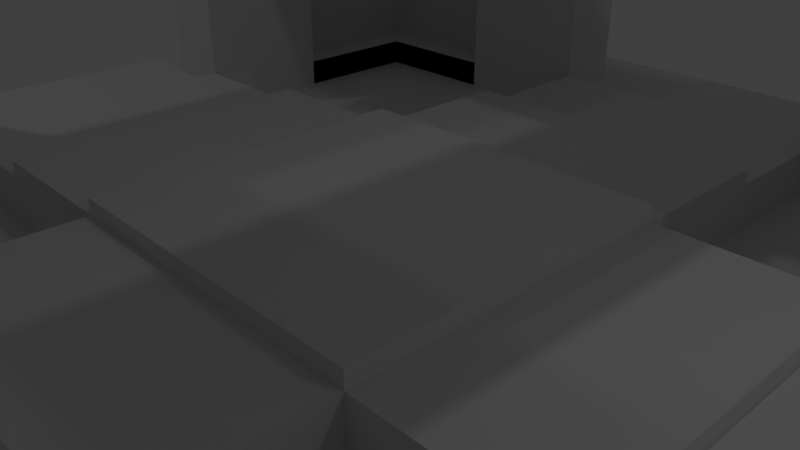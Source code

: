 # Source: taera_tile2.blend  (saved by Blender 2.77.0; exported with 4.5.12 LTS)
import bpy
from mathutils import Matrix  # noqa: F401  (used for matrix-valued properties, if any)

bpy.ops.wm.read_factory_settings(use_empty=True)
scene = bpy.context.scene
scene.name = 'Scene'

# ---- collections
col_collection_1 = bpy.data.collections.new('Collection 1'); scene.collection.children.link(col_collection_1)

# ---- materials (node trees are filled in below, after node groups)
mat_material_001 = bpy.data.materials.new('Material.001')
mat_material_001.alpha_threshold = 0.0
mat_material_001.use_transparent_shadow = False
mat_material_001.preview_render_type = 'CUBE'
mat_material_001.roughness = 0.5
mat_material_002 = bpy.data.materials.new('Material.002')
mat_material_002.alpha_threshold = 0.0
mat_material_002.use_transparent_shadow = False
mat_material_002.roughness = 0.5

# ---- material node trees

# ---- world
world_world = bpy.data.worlds.new('World'); scene.world = world_world
world_world.color = (0.05088, 0.05088, 0.05088)
world_world.use_sun_shadow = False
world_world.sun_shadow_jitter_overblur = 0.0
world_world.cycles.sampling_method = 'MANUAL'

# ---- cameras
cam_camera = bpy.data.cameras.new('Camera')
cam_camera.clip_end = 100.0
cam_camera.lens = 35.0
cam_camera.sensor_width = 32.0
cam_camera.sensor_height = 18.0
cam_camera.ortho_scale = 7.314
cam_camera.dof.focus_distance = 0.0
cam_camera.dof.aperture_fstop = 128.0

# ---- lights
light_lamp_002 = bpy.data.lights.new('Lamp.002', 'POINT')
light_lamp_002.transmission_factor = 0.0
light_lamp_002.cutoff_distance = 30.0
light_lamp_002.energy = 100.0
light_lamp_002.shadow_buffer_clip_start = 1.001
light_lamp_002.shadow_soft_size = 0.1
light_lamp_002.shadow_maximum_resolution = 0.006
light_lamp_002.use_absolute_resolution = True
light_lamp_001 = bpy.data.lights.new('Lamp.001', 'POINT')
light_lamp_001.transmission_factor = 0.0
light_lamp_001.cutoff_distance = 30.0
light_lamp_001.energy = 100.0
light_lamp_001.shadow_buffer_clip_start = 1.001
light_lamp_001.shadow_soft_size = 0.1
light_lamp_001.shadow_maximum_resolution = 0.006
light_lamp_001.use_absolute_resolution = True
light_lamp = bpy.data.lights.new('Lamp', 'POINT')
light_lamp.transmission_factor = 0.0
light_lamp.cutoff_distance = 30.0
light_lamp.energy = 100.0
light_lamp.shadow_buffer_clip_start = 1.001
light_lamp.shadow_soft_size = 0.1
light_lamp.shadow_maximum_resolution = 0.006
light_lamp.use_absolute_resolution = True

# ---- meshes
me_plane = bpy.data.meshes.new('Plane')
me_plane.from_pydata([(-1.0, -1.0, 0.0), (1.0, -1.0, 0.0), (-1.0, 1.0, 0.0), (1.0, 1.0, 0.0), (-1.0, 0.75, 0.0), (-1.0, 0.5, 0.0), (-1.0, 0.0, 0.0), (-1.0, -0.5, 0.0), (-1.0, -0.75, 0.0), (-0.75, -1.0, 0.0), (-0.5, -1.0, 0.0), (0.0, -1.0, 0.0), (0.5, -1.0, 0.0), (0.75, -1.0, 0.0), (1.0, -0.75, 0.0), (1.0, -0.5, 0.0), (1.0, 0.0, 0.0), (1.0, 0.5, 0.0), (1.0, 0.75, 0.0), (0.75, 1.0, 0.0), (0.5, 1.0, 0.0), (0.0, 1.0, 0.0), (-0.5, 1.0, 0.0), (-0.75, 1.0, 0.0), (-0.75, -0.75, 0.0), (-0.75, -0.5, 0.0), (-0.75, -0.25, 0.0), (-0.75, 0.0, 0.0), (-0.75, 0.25, 0.0), (-0.75, 0.5, 0.0), (-0.75, 0.75, 0.0), (-0.5, -0.75, 0.0), (-0.5, -0.25, 0.0), (-0.5, 0.0, 0.0), (-0.5, 0.25, 0.0), (-0.75, -0.75, -0.5), (-0.5, 0.75, 0.0), (-0.25, -0.75, 0.0), (-0.25, -0.5, 0.0), (-0.25, -0.25, 0.0), (-0.25, 0.0, 0.0), (-0.25, 0.25, 0.0), (-0.25, 0.5, 0.0), (-0.25, 0.75, 0.0), (0.0, -0.75, 0.0), (0.0, -0.5, 0.0), (0.0, -0.25, 0.0), (0.25, -0.75, -0.5), (0.0, 0.25, 0.0), (0.0, 0.5, 0.0), (0.0, 0.75, 0.0), (0.25, -0.75, 0.0), (0.25, -0.5, 0.0), (0.25, -0.25, 0.0), (0.25, 0.0, 0.0), (0.25, 0.25, 0.0), (0.25, 0.5, 0.0), (0.25, 0.75, 0.0), (0.5, -0.75, 0.0), (0.25, 0.25, -0.5), (0.5, -0.25, 0.0), (0.5, 0.0, 0.0), (0.5, 0.25, 0.0), (-0.75, 0.25, -0.5), (0.5, 0.75, 0.0), (0.75, -0.75, 0.0), (0.75, -0.5, 0.0), (0.75, -0.25, 0.0), (0.75, 0.0, 0.0), (0.75, 0.25, 0.0), (0.75, 0.5, 0.0), (0.75, 0.75, 0.0), (-0.75, -0.25, 0.25), (-0.75, 0.0, 0.25), (-0.75, 0.25, 0.25), (-0.5, -0.25, 0.25), (-0.5, 0.0, 0.25), (-0.5, 0.25, 0.25), (-0.25, -0.75, 0.25), (-0.25, -0.5, 0.25), (-0.25, 0.5, 0.25), (-0.25, 0.75, 0.25), (0.0, -0.75, 0.25), (0.0, -0.5, 0.25), (0.0, 0.5, 0.25), (0.0, 0.75, 0.25), (0.25, -0.75, 0.25), (0.25, -0.5, 0.25), (0.25, 0.5, 0.25), (0.25, 0.75, 0.25), (0.5, -0.25, 0.25), (0.5, 0.0, 0.25), (0.5, 0.25, 0.25), (0.75, -0.25, 0.25), (0.75, 0.0, 0.25), (0.75, 0.25, 0.25), (-0.5, -0.25, 0.5), (-0.5, 0.0, 0.5), (-0.5, 0.25, 0.5), (-0.25, -0.5, 0.5), (-0.25, -0.25, 0.5), (-0.25, 0.0, 0.5), (-0.25, 0.25, 0.5), (-0.25, 0.5, 0.5), (0.0, -0.5, 0.5), (0.0, -0.25, 0.5), (0.0, 0.25, 0.5), (0.0, 0.5, 0.5), (0.25, -0.5, 0.5), (0.25, -0.25, 0.5), (0.25, 0.0, 0.5), (0.25, 0.25, 0.5), (0.25, 0.5, 0.5), (0.5, -0.25, 0.5), (0.5, 0.0, 0.5), (0.5, 0.25, 0.5), (-0.25, -0.25, 0.75), (-0.25, 0.0, 0.75), (-0.25, 0.25, 0.75), (0.0, -0.25, 0.75), (0.0, 0.25, 0.75), (0.25, -0.25, 0.75), (0.25, 0.0, 0.75), (0.25, 0.25, 0.75), (0.25, -0.5, -0.5), (0.25, -0.25, -0.5), (0.5, -0.75, -0.5), (0.5, -0.25, -0.5), (0.75, -0.75, -0.5), (0.75, -0.5, -0.5), (0.75, -0.25, -0.5), (0.25, 0.5, -0.5), (0.25, 0.75, -0.5), (0.5, 0.25, -0.5), (0.5, 0.75, -0.5), (0.75, 0.25, -0.5), (0.75, 0.5, -0.5), (0.75, 0.75, -0.5), (-0.75, 0.5, -0.5), (-0.75, 0.75, -0.5), (-0.5, 0.25, -0.5), (-0.5, 0.75, -0.5), (-0.25, 0.25, -0.5), (-0.25, 0.5, -0.5), (-0.25, 0.75, -0.5), (-0.75, -0.5, -0.5), (-0.75, -0.25, -0.5), (-0.5, -0.75, -0.5), (-0.5, -0.25, -0.5), (-0.25, -0.75, -0.5), (-0.25, -0.5, -0.5), (-0.25, -0.25, -0.5), (0.875, -1.0, 0.0), (0.875, 1.0, 0.0), (0.875, -0.5, 0.0), (0.875, -0.25, 0.0), (0.875, 0.25, 0.0), (0.875, 0.5, 0.0), (1.0, 0.875, 0.0), (-1.0, 0.875, 0.0), (-0.5, 0.875, 0.0), (-0.25, 0.875, 0.0), (0.25, 0.875, 0.0), (0.5, 0.875, 0.0), (0.875, 0.875, 0.0), (-0.875, 1.0, 0.0), (-0.875, -1.0, 0.0), (-0.875, -0.5, 0.0), (-0.875, -0.25, 0.0), (-0.875, 0.25, 0.0), (-0.875, 0.5, 0.0), (-0.875, 0.875, 0.0), (-1.0, -0.875, 0.0), (1.0, -0.875, 0.0), (-0.5, -0.875, 0.0), (-0.25, -0.875, 0.0), (0.25, -0.875, 0.0), (0.5, -0.875, 0.0), (0.875, -0.875, 0.0), (-0.875, -0.875, 0.0), (-1.0, -0.875, 6.0), (-1.0, -1.0, 6.0), (0.875, -1.0, 6.0), (1.0, -1.0, 6.0), (1.0, 0.875, 6.0), (1.0, 1.0, 6.0), (-0.875, 1.0, 6.0), (-1.0, 1.0, 6.0), (-1.0, 0.875, 6.0), (-1.0, 0.75, 6.0), (-1.0, 0.5, 6.0), (-1.0, -0.5, 6.0), (-1.0, -0.75, 6.0), (-0.875, -1.0, 6.0), (-0.75, -1.0, 6.0), (-0.5, -1.0, 6.0), (0.5, -1.0, 6.0), (0.75, -1.0, 6.0), (1.0, -0.875, 6.0), (1.0, -0.75, 6.0), (1.0, -0.5, 6.0), (1.0, 0.5, 6.0), (1.0, 0.75, 6.0), (0.875, 1.0, 6.0), (0.75, 1.0, 6.0), (0.5, 1.0, 6.0), (-0.5, 1.0, 6.0), (-0.75, 1.0, 6.0), (-0.75, 0.875, 6.0), (-0.5, 0.875, 6.0), (-0.25, 0.875, 6.0), (0.25, 0.875, 6.0), (0.5, 0.875, 6.0), (0.75, 0.875, 6.0), (-0.875, -0.75, 6.0), (-0.875, -0.5, 6.0), (-0.875, -0.25, 6.0), (-0.875, 0.25, 6.0), (-0.875, 0.5, 6.0), (-0.875, 0.75, 6.0), (0.875, -0.75, 6.0), (0.875, -0.5, 6.0), (0.875, -0.25, 6.0), (0.875, 0.25, 6.0), (0.875, 0.5, 6.0), (0.875, 0.75, 6.0), (0.875, -0.875, 6.0), (0.875, 0.875, 6.0), (-0.875, 0.875, 6.0), (-0.875, -0.875, 6.0), (-0.75, -0.875, 6.0), (-0.5, -0.875, 6.0), (-0.25, -0.875, 6.0), (0.25, -0.875, 6.0), (0.5, -0.875, 6.0), (0.75, -0.875, 6.0), (0.5, 0.75, 6.0), (0.25, 0.75, 6.0), (0.25, 0.875, 6.0), (0.5, 0.875, 6.0), (-0.25, 0.75, 6.0), (-0.5, 0.75, 6.0), (-0.5, 0.875, 6.0), (-0.25, 0.875, 6.0), (-0.75, -0.5, 6.0), (-0.75, -0.25, 6.0), (-0.75, 0.25, 6.0), (-0.75, 0.5, 6.0), (-0.5, -0.875, 6.0), (-0.5, -0.75, 6.0), (-0.25, -0.875, 6.0), (-0.25, -0.75, 6.0), (0.25, -0.875, 6.0), (0.25, -0.75, 6.0), (0.5, -0.875, 6.0), (0.5, -0.75, 6.0), (0.75, -0.5, 6.0), (0.75, -0.25, 6.0), (0.75, 0.25, 6.0), (0.75, 0.5, 6.0), (0.875, -0.5, 6.0), (0.875, -0.25, 6.0), (0.875, 0.25, 6.0), (0.875, 0.5, 6.0), (-0.875, -0.5, 6.0), (-0.875, -0.25, 6.0), (-0.875, 0.25, 6.0), (-0.875, 0.5, 6.0), (-0.75, -0.875, -0.5), (-0.75, -0.75, -0.5), (-0.75, -0.5, -0.5), (-0.75, 0.5, -0.5), (-0.75, 0.75, -0.5), (-0.5, -0.875, -0.5), (-0.5, -0.75, -0.5), (0.5, -0.875, -0.5), (0.5, -0.75, -0.5), (0.75, -0.875, -0.5), (0.75, -0.75, -0.5), (0.75, -0.5, -0.5), (0.75, 0.5, -0.5), (0.75, 0.75, -0.5), (-0.5, 0.75, -0.5), (0.5, 0.75, -0.5), (0.875, -0.75, -0.5), (0.875, -0.5, -0.5), (0.875, 0.5, -0.5), (0.875, 0.75, -0.5), (0.875, -0.875, -0.5), (-0.75, 0.875, -0.5), (-0.5, 0.875, -0.5), (0.5, 0.875, -0.5), (0.75, 0.875, -0.5), (0.875, 0.875, -0.5), (-0.875, -0.75, -0.5), (-0.875, -0.5, -0.5), (-0.875, 0.5, -0.5), (-0.875, 0.75, -0.5), (-0.875, 0.875, -0.5), (-0.875, -0.875, -0.5), (-0.375, -1.0, 0.0), (-0.375, -0.875, 0.0), (-0.375, -1.0, 6.0), (-0.375, -0.875, 6.0), (-0.375, -0.75, 6.0), (-0.375, -0.875, 6.0), (0.375, -1.0, 0.0), (0.375, -0.875, 0.0), (0.375, -1.0, 6.0), (0.375, -0.875, 6.0), (0.375, -0.75, 6.0), (0.375, -0.875, 6.0), (1.0, -0.3767, 0.0), (0.875, -0.3767, 0.0), (1.0, -0.3767, 6.0), (0.875, -0.3767, 6.0), (0.75, -0.3767, 6.0), (1.0, 0.375, 0.0), (0.875, 0.375, 0.0), (1.0, 0.375, 6.0), (0.875, 0.375, 6.0), (0.75, 0.375, 6.0), (-1.0, 0.375, 0.0), (-0.875, 0.375, 0.0), (-1.0, 0.375, 6.0), (-0.875, 0.375, 6.0), (-0.75, 0.375, 6.0), (-1.0, -0.375, 0.0), (-0.875, -0.375, 0.0), (-1.0, -0.375, 6.0), (-0.875, -0.375, 6.0), (-0.75, -0.375, 6.0), (0.25, -0.875, 6.0), (0.25, -0.75, 6.0), (0.375, -0.75, 6.0), (0.375, -0.875, 6.0), (0.25, -0.875, 6.0), (0.25, -0.75, 6.0), (0.375, -0.75, 6.0), (0.375, -0.875, 6.0), (0.875, 0.25, 7.0), (0.75, 0.25, 7.0), (0.75, 0.375, 7.0), (0.75, -0.3767, 7.0), (0.75, -0.25, 7.0), (0.875, -0.25, 7.0), (0.25, -0.875, 7.0), (0.25, -0.75, 7.0), (0.375, -0.75, 7.0), (0.375, -0.875, 7.0), (-0.25, -0.875, 7.0), (-0.25, -0.75, 7.0), (-0.375, -0.75, 7.0), (-0.375, -0.875, 7.0), (-0.75, -0.375, 7.0), (-0.75, -0.25, 7.0), (-0.875, -0.25, 7.0), (-0.75, 0.25, 7.0), (-0.875, 0.25, 7.0), (-0.75, 0.375, 7.0), (-0.375, 1.0, 0.0), (-0.375, 0.875, 0.0), (-0.375, 1.0, 6.0), (-0.375, 0.875, 6.0), (-0.375, 0.75, 6.0), (-0.375, 0.875, 6.0), (0.375, 1.0, 0.0), (0.375, 0.875, 0.0), (0.375, 1.0, 6.0), (0.375, 0.875, 6.0), (0.375, 0.75, 6.0), (0.375, 0.875, 6.0), (0.375, 0.75, 7.0), (0.25, 0.75, 7.0), (0.25, 0.875, 7.0), (0.375, 0.875, 7.0), (-0.25, 0.75, 7.0), (-0.25, 0.875, 7.0), (-0.375, 0.75, 7.0), (-0.375, 0.875, 7.0), (-0.25, 0.75, 6.0), (-0.375, 0.75, 6.0), (-0.25, 0.75, 7.0), (-0.375, 0.75, 7.0), (0.875, 0.0, 6.0), (0.75, 0.0, 6.0), (0.875, 0.0, 7.0), (0.75, 0.0, 7.0), (0.875, 0.0, 6.0), (0.75, 0.0, 6.0), (0.875, 0.0, 7.0), (0.75, 0.0, 7.0), (0.0, -0.875, 6.0), (0.0, -0.75, 6.0), (0.0, -0.875, 7.0), (0.0, -0.75, 7.0), (0.0, -0.875, 6.0), (0.0, -0.75, 6.0), (0.0, -0.875, 7.0), (0.0, -0.75, 7.0), (0.0, 0.75, 6.0), (0.0, 0.875, 6.0), (0.0, 0.75, 7.0), (0.0, 0.875, 7.0), (0.0, 0.75, 6.0), (0.0, 0.875, 6.0), (0.0, 0.75, 7.0), (0.0, 0.875, 7.0), (-0.75, 0.0, 6.0), (-0.875, 0.0, 6.0), (-0.75, 0.0, 7.0), (-0.875, 0.0, 7.0), (-0.75, 0.0, 6.0), (-0.875, 0.0, 6.0), (-0.75, 0.0, 7.0), (-0.875, 0.0, 7.0), (-0.25, -0.75, 6.0), (-0.375, -0.75, 6.0), (-0.25, -0.75, 7.0), (-0.375, -0.75, 7.0), (0.375, -0.75, 6.0), (0.25, -0.75, 6.0), (0.375, -0.75, 7.0), (0.25, -0.75, 7.0), (-0.75, -0.3767, 6.0), (-0.75, -0.25, 6.0), (-0.75, -0.3767, 7.0), (-0.75, -0.25, 7.0), (-0.75, 0.25, 6.0), (-0.75, 0.375, 6.0), (-0.75, 0.25, 7.0), (-0.75, 0.375, 7.0), (0.75, 0.25, 7.0), (0.75, 0.375, 7.0), (-0.75, 0.25, 7.0), (-0.75, 0.375, 7.0), (0.875, 0.5, 4.5), (0.875, 0.25, 4.5), (0.25, 0.875, 4.5), (1.0, 0.75, 4.5), (1.0, 0.5, 4.5), (0.75, 1.0, 4.5), (0.5, 1.0, 4.5), (0.875, 0.75, 4.5), (0.875, 0.875, 4.5), (1.0, 1.0, 4.5), (0.75, 0.875, 4.5), (0.5, 0.875, 4.5), (0.875, 0.375, 4.5), (1.0, 0.375, 4.5), (0.375, 0.875, 4.5), (0.375, 1.0, 4.5), (-0.875, 0.25, 4.5), (-0.75, 1.0, 4.5), (-1.0, 1.0, 4.5), (-0.75, 0.875, 4.5), (-0.875, 0.875, 4.5), (-0.875, 0.75, 4.5), (-0.25, 0.875, 4.5), (-0.875, 0.5, 4.5), (-0.5, 1.0, 4.5), (-1.0, 0.75, 4.5), (-1.0, 0.5, 4.5), (-0.5, 0.875, 4.5), (-1.0, 0.375, 4.5), (-0.875, 0.375, 4.5), (-0.375, 0.875, 4.5), (-0.375, 1.0, 4.5), (0.875, 0.5, 2.25), (1.0, 0.75, 2.25), (0.875, 0.875, 2.25), (0.75, 0.875, 2.25), (0.5, 0.875, 2.25), (0.875, 0.25, 2.25), (0.25, 0.875, 2.25), (1.0, 0.5, 2.25), (0.75, 1.0, 2.25), (0.5, 1.0, 2.25), (0.875, 0.75, 2.25), (1.0, 1.0, 2.25), (0.875, 0.375, 2.25), (1.0, 0.375, 2.25), (0.375, 0.875, 2.25), (0.375, 1.0, 2.25), (-0.75, 1.0, 2.25), (-1.0, 1.0, 2.25), (-0.875, 0.875, 2.25), (-0.875, 0.75, 2.25), (-0.25, 0.875, 2.25), (-0.875, 0.5, 2.25), (-0.5, 0.875, 2.25), (-0.875, 0.25, 2.25), (-0.75, 0.875, 2.25), (-0.5, 1.0, 2.25), (-1.0, 0.75, 2.25), (-1.0, 0.5, 2.25), (-1.0, 0.375, 2.25), (-0.875, 0.375, 2.25), (-0.375, 0.875, 2.25), (-0.375, 1.0, 2.25), (1.0, -0.75, 4.5), (0.75, -1.0, 4.5), (0.875, -0.875, 4.5), (0.75, -0.875, 4.5), (0.5, -1.0, 4.5), (0.875, -0.75, 4.5), (0.875, -0.25, 4.5), (0.875, -0.5, 4.5), (0.5, -0.875, 4.5), (1.0, -0.5, 4.5), (0.25, -0.875, 4.5), (1.0, -1.0, 4.5), (0.375, -1.0, 4.5), (0.375, -0.875, 4.5), (0.875, -0.3767, 4.5), (1.0, -0.3767, 4.5), (0.875, -0.875, 2.25), (0.875, -0.25, 2.25), (1.0, -0.75, 2.25), (0.75, -1.0, 2.25), (0.75, -0.875, 2.25), (0.5, -1.0, 2.25), (0.875, -0.75, 2.25), (0.875, -0.5, 2.25), (0.5, -0.875, 2.25), (1.0, -0.5, 2.25), (0.25, -0.875, 2.25), (1.0, -1.0, 2.25), (0.375, -1.0, 2.25), (0.375, -0.875, 2.25), (0.875, -0.3767, 2.25), (1.0, -0.3767, 2.25), (-1.0, -1.0, 4.5), (-0.75, -1.0, 4.5), (-0.5, -1.0, 4.5), (-0.875, -0.25, 4.5), (-0.5, -0.875, 4.5), (-0.25, -0.875, 4.5), (-0.75, -0.875, 4.5), (-0.875, -0.875, 4.5), (-0.875, -0.5, 4.5), (-0.875, -0.75, 4.5), (-1.0, -0.75, 4.5), (-1.0, -0.5, 4.5), (-0.375, -1.0, 4.5), (-0.375, -0.875, 4.5), (-1.0, -0.375, 4.5), (-0.875, -0.375, 4.5), (-1.0, -1.0, 2.25), (-0.75, -1.0, 2.25), (-0.875, -0.25, 2.25), (-0.25, -0.875, 2.25), (-0.875, -0.5, 2.25), (-0.875, -0.75, 2.25), (-1.0, -0.75, 2.25), (-0.5, -1.0, 2.25), (-0.5, -0.875, 2.25), (-0.75, -0.875, 2.25), (-0.875, -0.875, 2.25), (-1.0, -0.5, 2.25), (-0.375, -1.0, 2.25), (-0.375, -0.875, 2.25), (-1.0, -0.375, 2.25), (-0.875, -0.375, 2.25), (1.0, -0.5, 2.25), (1.0, -0.5, 4.5), (1.0, -0.3767, 2.25), (1.0, -0.3767, 4.5), (0.875, -0.25, 0.0), (1.0, -0.3767, 0.0), (1.0, -4.999e-05, 0.0), (1.0, -0.3767, 6.0), (0.875, -0.25, 6.0), (1.0, -0.3767, 4.5), (0.875, -0.25, 4.5), (1.0, -0.3767, 2.25), (0.875, -0.25, 2.25), (1.0, 0.375, 0.0), (0.875, 0.25, 0.0), (1.0, 4.999e-05, 0.0), (0.875, 0.25, 6.0), (1.0, 0.375, 6.0), (0.875, 0.25, 4.5), (1.0, 0.375, 4.5), (1.0, 0.375, 2.25), (0.875, 0.25, 2.25), (0.25, 0.875, 0.0), (0.375, 1.0, 0.0), (4.999e-05, 1.0, 0.0), (0.375, 1.0, 6.0), (0.25, 0.875, 6.0), (0.375, 1.0, 4.5), (0.25, 0.875, 4.5), (0.25, 0.875, 2.25), (0.375, 1.0, 2.25), (-0.375, 1.0, 0.0), (-0.25, 0.875, 0.0), (-4.999e-05, 1.0, 0.0), (-0.25, 0.875, 6.0), (-0.375, 1.0, 6.0), (-0.25, 0.875, 4.5), (-0.375, 1.0, 4.5), (-0.25, 0.875, 2.25), (-0.375, 1.0, 2.25), (-0.875, 0.25, 0.0), (-1.0, 0.375, 0.0), (-1.0, 4.999e-05, 0.0), (-1.0, 0.375, 6.0), (-0.875, 0.25, 6.0), (-1.0, 0.375, 4.5), (-0.875, 0.25, 4.5), (-0.875, 0.25, 2.25), (-1.0, 0.375, 2.25), (-1.0, -0.375, 0.0), (-0.875, -0.25, 0.0), (-1.0, -4.999e-05, 0.0), (-0.875, -0.25, 6.0), (-1.0, -0.375, 6.0), (-0.875, -0.25, 4.5), (-1.0, -0.375, 4.5), (-0.875, -0.25, 2.25), (-1.0, -0.375, 2.25), (-0.25, -0.875, 0.0), (-0.375, -1.0, 0.0), (-4.999e-05, -1.0, 0.0), (-0.375, -1.0, 6.0), (-0.25, -0.875, 6.0), (-0.375, -1.0, 4.5), (-0.25, -0.875, 4.5), (-0.375, -1.0, 2.25), (-0.25, -0.875, 2.25), (0.375, -1.0, 0.0), (0.25, -0.875, 0.0), (4.999e-05, -1.0, 0.0), (0.25, -0.875, 6.0), (0.375, -1.0, 6.0), (0.25, -0.875, 4.5), (0.375, -1.0, 4.5), (0.375, -1.0, 2.25), (0.25, -0.875, 2.25), (0.825, 0.375, 6.0), (0.875, 0.325, 6.0), (0.875, 0.375, 5.95), (0.875, 0.425, 6.0), (0.875, 0.325, 7.0), (0.825, 0.375, 7.0), (0.875, -0.3267, 6.0), (0.825, -0.3767, 6.0), (0.875, -0.4267, 6.0), (0.875, -0.3767, 5.95), (0.825, -0.3767, 7.0), (0.875, -0.3267, 7.0), (-0.875, 0.325, 6.0), (-0.825, 0.375, 6.0), (-0.875, 0.425, 6.0), (-0.875, 0.375, 5.95), (-0.825, 0.375, 7.0), (-0.875, 0.325, 7.0), (-0.825, -0.375, 6.0), (-0.875, -0.325, 6.0), (-0.875, -0.375, 5.95), (-0.875, -0.425, 6.0), (-0.875, -0.325, 7.0), (-0.825, -0.375, 7.0), (-0.75, -0.75, -0.25), (-0.75, -0.5, -0.25), (-0.75, 0.5, -0.25), (-0.75, 0.75, -0.25), (-0.5, -0.875, -0.25), (-0.5, -0.75, -0.25), (0.5, -0.875, -0.25), (0.5, -0.75, -0.25), (0.75, -0.75, -0.25), (0.75, -0.5, -0.25), (0.75, 0.5, -0.25), (0.75, 0.75, -0.25), (-0.5, 0.75, -0.25), (0.5, 0.75, -0.25), (0.875, -0.5, -0.25), (0.875, 0.5, -0.25), (0.875, 0.75, -0.25), (0.875, -0.75, -0.25), (0.875, -0.875, -0.25), (-0.5, 0.875, -0.25), (0.5, 0.875, -0.25), (0.875, 0.875, -0.25), (0.75, 0.875, -0.25), (-0.75, 0.875, -0.25), (-0.875, -0.5, -0.25), (-0.875, 0.5, -0.25), (-0.875, 0.875, -0.25), (-0.875, 0.75, -0.25), (-0.875, -0.75, -0.25), (-0.875, -0.875, -0.25), (0.75, -0.875, -0.25), (-0.75, -0.875, -0.25)], [], [(545, 536, 231, 303), (601, 467, 362, 599), (67, 130, 129, 66, 256, 316, 257), (63, 140, 142, 143, 144, 141, 139, 138), (175, 37, 251, 250), (24, 25, 270, 269), (30, 36, 282, 272), (25, 145, 146, 26, 245, 331, 244), (39, 32, 148, 151), (52, 45, 83, 87), (38, 37, 78, 79), (30, 29, 138, 139), (41, 42, 143, 142), (265, 659, 662, 356, 411, 409), (38, 39, 151, 150), (24, 31, 147, 35), (39, 40, 101, 100), (46, 39, 100, 105), (36, 141, 144, 43, 240, 364, 241), (34, 41, 142, 140), (37, 44, 82, 78), (33, 32, 96, 97), (55, 48, 120, 123), (39, 46, 119, 116), (53, 46, 105, 109), (44, 51, 86, 82), (56, 57, 89, 88), (39, 38, 99, 100), (54, 55, 123, 122), (48, 41, 118, 120), (53, 60, 113, 109), (50, 43, 81, 85), (301, 175, 250, 305), (60, 53, 125, 127), (116, 119, 121, 122, 123, 120, 118, 117), (38, 45, 104, 99), (45, 52, 108, 104), (55, 62, 133, 59), (69, 258, 321, 259, 70, 136, 135), (53, 52, 124, 125), (65, 66, 129, 128), (68, 69, 95, 94), (57, 50, 85, 89), (70, 71, 137, 136), (57, 56, 131, 132), (315, 314, 571, 572, 222), (586, 162, 474, 593), (513, 510, 233, 309), (102, 106, 111, 112, 107, 103), (622, 175, 551, 630), (99, 104, 108, 109, 105, 100), (96, 100, 101, 102, 98, 97), (60, 67, 93, 90), (45, 38, 79, 83), (27, 26, 72, 73), (51, 52, 87, 86), (32, 33, 76, 75), (28, 27, 73, 74), (33, 34, 77, 76), (69, 62, 92, 95), (26, 32, 75, 72), (61, 60, 90, 91), (49, 56, 88, 84), (67, 68, 94, 93), (34, 28, 74, 77), (42, 49, 84, 80), (62, 61, 91, 92), (43, 42, 80, 81), (72, 75, 76, 77, 74, 73), (78, 82, 86, 87, 83, 79), (80, 84, 88, 89, 85, 81), (90, 93, 94, 95, 92, 91), (32, 39, 100, 96), (52, 53, 109, 108), (34, 33, 97, 98), (62, 55, 111, 115), (40, 41, 102, 101), (54, 53, 109, 110), (48, 55, 111, 106), (41, 48, 106, 102), (60, 61, 114, 113), (42, 41, 102, 103), (41, 34, 98, 102), (55, 54, 110, 111), (56, 49, 107, 112), (49, 42, 103, 107), (61, 62, 115, 114), (55, 56, 112, 111), (46, 53, 121, 119), (40, 39, 116, 117), (53, 54, 122, 121), (41, 40, 117, 118), (269, 270, 665, 664), (37, 149, 147, 31, 249, 304, 251), (67, 60, 127, 130), (52, 51, 47, 124), (58, 65, 128, 126), (47, 126, 128, 129, 130, 127, 125, 124), (71, 64, 134, 137), (56, 55, 59, 131), (62, 69, 135, 133), (284, 285, 678, 681), (36, 30, 139, 141), (28, 34, 140, 63), (42, 43, 144, 143), (57, 132, 134, 64, 236, 370, 237), (25, 24, 35, 145), (37, 38, 150, 149), (28, 63, 138, 29, 247, 326, 246), (32, 26, 146, 148), (292, 293, 164, 470, 444, 227, 213, 212, 447, 446, 471, 472, 163, 291), (31, 174, 248, 249), (29, 170, 267, 247), (71, 70, 280, 281), (25, 167, 295, 270), (58, 177, 275, 276), (64, 163, 239, 236), (604, 169, 491, 611), (43, 161, 243, 240), (163, 64, 283, 291), (154, 66, 279, 285), (514, 507, 221, 315), (496, 612, 609, 464), (302, 625, 626, 232, 303), (448, 437, 223, 320), (568, 155, 517, 576), (483, 594, 591, 451), (329, 330, 216, 616, 617), (227, 184, 185, 203), (228, 208, 207, 186), (208, 209, 206, 207), (603, 499, 467, 601), (369, 212, 205, 368), (212, 213, 204, 205), (226, 198, 199, 220), (220, 199, 200, 221), (574, 506, 222, 572), (320, 319, 201, 224), (224, 201, 202, 225), (213, 227, 203, 204), (225, 202, 184, 227), (189, 219, 228, 188), (190, 218, 219, 189), (324, 325, 218, 190), (621, 562, 546, 619), (192, 214, 215, 191), (180, 229, 214, 192), (188, 228, 186, 187), (181, 193, 229, 180), (197, 182, 226, 235), (182, 183, 198, 226), (196, 197, 235, 234), (308, 196, 234, 309), (630, 551, 537, 628), (194, 195, 231, 230), (193, 194, 230, 229), (465, 459, 218, 325), (547, 535, 216, 330), (211, 369, 368, 589, 590), (450, 447, 212, 369), (576, 517, 506, 574), (607, 608, 217, 325, 324), (466, 458, 210, 363), (223, 580, 581, 319, 320), (544, 627, 625, 302), (634, 635, 308, 309, 233), (370, 236, 239, 371), (367, 162, 238, 371), (162, 57, 237, 238), (364, 240, 380, 381), (361, 160, 242, 365), (160, 36, 241, 242), (326, 653, 656, 359), (251, 351, 399, 397), (311, 254, 255, 310), (156, 318, 642, 641, 262), (343, 650, 651, 345, 386, 387, 344), (66, 154, 260, 256), (51, 176, 252, 253), (155, 67, 257, 261), (177, 58, 255, 254), (167, 25, 244, 264), (640, 321, 342, 645), (69, 156, 262, 258), (26, 168, 265, 245), (307, 177, 254, 311), (654, 653, 326, 247, 267), (157, 70, 259, 263), (169, 28, 246, 266), (256, 260, 648, 647, 316), (35, 147, 149, 150, 151, 148, 146, 145), (295, 294, 692, 688), (59, 133, 135, 136, 137, 134, 132, 131), (286, 287, 680, 679), (70, 157, 286, 280), (208, 228, 456, 486, 171, 298, 289, 290, 160, 490, 492, 455, 463, 209), (164, 293, 287, 286, 157, 468, 478, 443, 436, 224, 225, 227, 444, 470), (65, 58, 276, 278), (170, 29, 271, 296), (29, 30, 272, 271), (459, 457, 487, 489, 170, 296, 297, 298, 171, 486, 456, 228, 219, 218), (174, 31, 274, 273), (36, 160, 290, 282), (179, 299, 294, 295, 167, 552, 553, 541, 540, 215, 214, 229, 539, 558), (31, 24, 269, 274), (66, 65, 278, 279), (64, 71, 281, 283), (502, 226, 220, 221, 507, 505, 522, 523, 154, 285, 284, 288, 178, 516), (58, 126, 47, 51, 253, 310, 255), (109, 113, 114, 115, 111, 110), (248, 305, 304, 249), (195, 302, 303, 231), (174, 301, 305, 248), (537, 545, 303, 232), (176, 307, 311, 252), (311, 310, 334, 335), (637, 512, 308, 635), (526, 639, 636, 510), (508, 513, 309, 234), (313, 155, 261, 646, 649), (316, 647, 650, 343), (221, 200, 314, 315), (506, 514, 315, 222), (318, 157, 263, 643, 642), (154, 313, 649, 648, 260), (583, 449, 319, 581), (436, 448, 320, 224), (473, 585, 582, 437), (652, 266, 413, 415, 358, 657), (266, 246, 412, 413), (452, 465, 325, 217), (610, 452, 217, 608), (658, 331, 354, 663), (535, 618, 616, 216), (540, 547, 330, 215), (191, 215, 330, 329), (264, 244, 331, 658, 661), (332, 335, 339, 336), (253, 252, 332, 333), (252, 311, 335, 332), (310, 253, 333, 334), (339, 338, 348, 349), (333, 332, 336, 337), (335, 334, 338, 339), (334, 333, 337, 338), (340, 390, 388, 262, 641, 644), (342, 321, 429, 431), (373, 372, 375, 374, 403, 402), (343, 344, 427, 426), (371, 238, 401, 403, 374, 375), (353, 350, 398, 399, 351, 352), (338, 337, 347, 348), (305, 250, 396, 398, 350, 353), (347, 337, 393, 395), (336, 339, 349, 346, 394, 392), (340, 644, 645, 342, 341, 391, 390), (304, 305, 353, 352), (251, 304, 352, 351), (331, 245, 355, 354), (328, 167, 264, 661, 660), (323, 169, 266, 652, 655), (357, 359, 656, 657, 358, 415, 414), (662, 663, 354, 355, 410, 411, 356), (246, 326, 359, 357), (161, 361, 365, 243), (241, 364, 365, 242), (463, 466, 363, 209), (363, 210, 598, 599, 362), (209, 363, 362, 206), (163, 367, 371, 239), (238, 237, 400, 401), (438, 450, 369, 211), (592, 438, 211, 590), (378, 376, 406, 407, 377, 379), (370, 371, 375, 372), (373, 237, 421, 423), (243, 365, 379, 377, 407, 405), (346, 349, 348, 347, 395, 394), (240, 243, 405, 404), (365, 364, 378, 379), (380, 382, 418, 416), (378, 364, 381, 383), (376, 378, 383, 382), (240, 376, 382, 380), (384, 385, 387, 386), (257, 344, 387, 385), (261, 257, 385, 384), (389, 388, 390, 391), (258, 262, 388, 389), (341, 258, 389, 391), (393, 392, 394, 395), (337, 336, 392, 393), (396, 397, 399, 398), (250, 251, 397, 396), (401, 400, 402, 403), (237, 373, 402, 400), (404, 405, 407, 406), (376, 240, 404, 406), (408, 409, 411, 410), (245, 265, 409, 408), (355, 245, 408, 410), (413, 412, 414, 415), (246, 357, 414, 412), (417, 416, 418, 419), (381, 380, 416, 417), (383, 381, 417, 419), (382, 383, 419, 418), (421, 420, 422, 423), (372, 373, 423, 422), (370, 372, 422, 420), (237, 370, 420, 421), (425, 424, 426, 427), (316, 343, 426, 424), (257, 316, 424, 425), (344, 257, 425, 427), (429, 428, 430, 431), (258, 341, 430, 428), (342, 431, 435, 433), (321, 258, 428, 429), (432, 433, 435, 434), (431, 430, 434, 435), (341, 342, 433, 432), (430, 341, 432, 434), (477, 483, 451, 442), (474, 482, 450, 438), (468, 480, 448, 436), (584, 481, 449, 583), (482, 472, 447, 450), (593, 474, 438, 592), (480, 473, 437, 448), (481, 475, 440, 449), (488, 602, 600, 458), (490, 498, 466, 463), (491, 497, 465, 452), (495, 496, 464, 462), (498, 488, 458, 466), (611, 491, 452, 610), (499, 493, 460, 467), (497, 489, 459, 465), (463, 455, 453, 460), (204, 203, 185, 445, 479, 3, 153, 19, 20, 366, 483, 477, 476, 441, 442, 451, 368, 205), (318, 156, 473, 480), (366, 587, 594, 483), (451, 591, 589, 368), (317, 17, 18, 158, 3, 479, 445, 185, 184, 202, 201, 319, 449, 440, 439, 469, 475, 481), (594, 587, 586, 593, 592, 590, 589, 591), (367, 163, 472, 482), (577, 317, 481, 584), (157, 318, 480, 468), (437, 582, 580, 223), (162, 367, 482, 474), (458, 600, 598, 210), (612, 605, 604, 611, 610, 608, 607, 609), (322, 605, 612, 496), (323, 170, 489, 497), (188, 187, 454, 485, 2, 159, 4, 5, 322, 496, 495, 494, 461, 462, 464, 324, 190, 189), (464, 609, 607, 324), (361, 161, 488, 498), (169, 323, 497, 491), (160, 361, 498, 490), (161, 596, 602, 488), (531, 515, 567, 566), (517, 530, 514, 506), (524, 529, 513, 508), (638, 528, 512, 637), (531, 575, 573, 515), (530, 523, 507, 514), (528, 521, 504, 512), (446, 447, 442, 441), (477, 442, 447, 472), (529, 526, 510, 513), (515, 573, 571, 314), (307, 176, 526, 529), (313, 154, 523, 530), (585, 578, 577, 584, 583, 581, 580, 582), (312, 569, 575, 531), (44, 37, 175, 622, 624, 11, 633, 632, 176, 51), (510, 636, 634, 233), (177, 307, 529, 524), (155, 313, 530, 517), (552, 563, 547, 540), (550, 620, 618, 535), (551, 561, 545, 537), (555, 560, 544, 534), (484, 492, 490, 493), (562, 559, 543, 546), (560, 629, 627, 544), (493, 490, 463, 460), (563, 550, 535, 547), (476, 471, 446, 441), (561, 556, 536, 545), (477, 472, 471, 476), (301, 174, 556, 561), (628, 537, 232, 626), (628, 626, 625, 627, 629, 623, 622, 630), (619, 546, 329, 617), (193, 181, 532, 548, 0, 166, 9, 10, 300, 560, 555, 549, 533, 534, 544, 302, 195, 194), (328, 168, 550, 563), (178, 288, 277, 275, 177, 524, 520, 503, 508, 234, 235, 226, 502, 516), (300, 623, 629, 560), (175, 301, 561, 551), (168, 614, 620, 550), (167, 328, 563, 552), (564, 566, 567, 565), (525, 531, 566, 564), (509, 525, 564, 565), (515, 509, 565, 567), (492, 484, 453, 455), (495, 462, 459, 489), (487, 494, 495, 489), (462, 461, 457, 459), (494, 487, 457, 461), (552, 559, 554, 553), (553, 554, 542, 541), (542, 543, 540, 541), (559, 552, 540, 543), (534, 536, 556, 555), (534, 533, 538, 536), (557, 549, 555, 556), (557, 538, 533, 549), (504, 521, 524, 508), (524, 521, 519, 520), (501, 503, 520, 519), (501, 504, 508, 503), (505, 507, 509, 500), (260, 565, 564, 154), (525, 523, 522, 518), (500, 518, 522, 505), (469, 478, 468, 475), (475, 468, 436, 440), (436, 443, 439, 440), (478, 469, 439, 443), (568, 569, 570), (156, 578, 585, 473), (577, 578, 579), (155, 568, 570, 16, 579, 578, 156, 69, 68, 67), (586, 587, 588), (601, 599, 598, 600, 602, 596, 595, 603), (595, 360, 499, 603), (595, 596, 597), (186, 207, 206, 362, 467, 460, 453, 484, 493, 499, 360, 22, 23, 165, 2, 485, 454, 187), (21, 597, 596, 161, 43, 50, 57, 162, 586, 588), (604, 605, 606), (619, 617, 616, 618, 620, 614, 613, 621), (613, 327, 562, 621), (613, 614, 615), (532, 181, 180, 192, 191, 329, 546, 543, 542, 554, 559, 562, 327, 7, 8, 172, 0, 548), (168, 26, 27, 28, 169, 604, 606, 6, 615, 614), (622, 623, 624), (639, 632, 631, 638, 637, 635, 634, 636), (631, 306, 528, 638), (631, 632, 633), (504, 501, 519, 521, 528, 306, 12, 13, 152, 1, 527, 511, 183, 182, 197, 196, 308, 512), (176, 632, 639, 526), (640, 641, 642, 643), (644, 641, 640, 645), (321, 640, 643, 263, 259), (646, 647, 648, 649), (646, 651, 650, 647), (646, 261, 384, 386, 345, 651), (652, 653, 654, 655), (652, 657, 656, 653), (170, 323, 655, 654, 267), (658, 659, 660, 661), (658, 663, 662, 659), (168, 328, 660, 659, 265), (574, 572, 571, 573, 575, 569, 568, 576), (500, 509, 515, 314, 200, 199, 198, 183, 511, 527, 1, 173, 14, 15, 312, 531, 525, 518), (536, 538, 557, 556, 174, 273, 268, 299, 179, 558, 539, 229, 230, 231), (670, 694, 682, 681, 678, 673, 672, 671), (689, 666, 667, 676, 683, 687, 690, 691), (693, 695, 668, 669, 664, 665, 688, 692), (674, 679, 680, 685, 686, 684, 677, 675), (294, 299, 693, 692), (288, 284, 681, 682), (271, 272, 667, 666), (277, 288, 682, 694), (282, 290, 683, 676), (273, 274, 669, 668), (275, 277, 694, 670), (291, 283, 677, 684), (276, 275, 670, 671), (268, 273, 668, 695), (287, 293, 685, 680), (279, 278, 672, 673), (299, 268, 695, 693), (293, 292, 686, 685), (281, 280, 674, 675), (292, 291, 684, 686), (274, 269, 664, 669), (290, 289, 687, 683), (272, 282, 676, 667), (270, 295, 688, 665), (278, 276, 671, 672), (296, 271, 666, 689), (283, 281, 675, 677), (289, 298, 690, 687), (285, 279, 673, 678), (298, 297, 691, 690), (280, 286, 679, 674), (297, 296, 689, 691)])
me_plane.polygons.foreach_set('material_index', [0, 0, 0, 0, 0, 1, 1, 0, 0, 0, 0, 1, 0, 0, 0, 1, 0, 0, 0, 0, 0, 0, 0, 0, 0, 0, 0, 0, 0, 0, 0, 0, 0, 0, 1, 0, 0, 0, 0, 0, 0, 0, 0, 0, 0, 0, 0, 0, 1, 0, 1, 1, 0, 0, 0, 0, 0, 0, 0, 0, 0, 0, 0, 0, 0, 0, 0, 0, 1, 1, 1, 1, 0, 0, 0, 0, 0, 0, 0, 0, 0, 0, 0, 0, 0, 0, 0, 0, 0, 0, 0, 0, 0, 0, 0, 0, 1, 0, 0, 0, 0, 0, 1, 0, 0, 0, 1, 0, 0, 0, 0, 0, 0, 1, 0, 0, 0, 0, 0, 0, 0, 0, 0, 0, 0, 0, 0, 0, 0, 0, 0, 0, 0, 0, 0, 0, 0, 0, 0, 0, 0, 0, 0, 0, 0, 0, 0, 0, 0, 0, 0, 0, 0, 0, 0, 0, 0, 0, 0, 0, 0, 0, 0, 0, 0, 0, 0, 0, 0, 0, 0, 0, 0, 0, 0, 0, 0, 0, 0, 0, 0, 0, 0, 0, 0, 0, 0, 0, 0, 0, 0, 0, 0, 0, 0, 0, 0, 1, 0, 1, 0, 0, 0, 0, 1, 1, 1, 0, 0, 1, 0, 0, 0, 0, 0, 0, 0, 0, 0, 0, 0, 0, 0, 0, 0, 0, 0, 0, 0, 0, 0, 0, 0, 0, 0, 0, 0, 0, 0, 0, 0, 0, 0, 0, 0, 0, 0, 0, 0, 0, 0, 0, 0, 0, 0, 0, 0, 0, 0, 0, 0, 0, 0, 0, 0, 0, 0, 0, 0, 0, 0, 0, 0, 0, 0, 0, 0, 0, 0, 0, 0, 0, 0, 0, 0, 0, 0, 0, 0, 0, 0, 0, 0, 0, 0, 0, 0, 0, 0, 0, 0, 0, 0, 0, 0, 0, 0, 0, 0, 0, 0, 0, 0, 0, 0, 0, 0, 0, 0, 0, 0, 0, 0, 0, 0, 0, 0, 0, 0, 0, 0, 0, 0, 0, 0, 0, 0, 0, 0, 0, 0, 0, 0, 0, 0, 0, 0, 0, 0, 0, 0, 0, 0, 0, 0, 0, 0, 0, 0, 0, 0, 0, 0, 0, 0, 0, 0, 0, 0, 0, 0, 0, 0, 0, 0, 0, 1, 0, 0, 0, 0, 0, 0, 0, 0, 0, 0, 0, 0, 0, 0, 0, 0, 0, 0, 0, 0, 0, 0, 0, 0, 0, 0, 0, 0, 0, 0, 0, 0, 0, 0, 0, 0, 0, 0, 0, 0, 0, 0, 0, 0, 0, 0, 0, 0, 0, 0, 0, 0, 0, 0, 0, 1, 0, 1, 1, 1, 0, 0, 1, 0, 1, 1, 0, 0, 1, 0, 1, 1, 0, 0, 1, 0, 0, 0, 0, 0, 0, 0, 0, 0, 0, 0, 0, 0, 0, 0, 0, 0, 1, 1, 1, 1, 0, 0, 0, 0, 0, 0, 0, 0, 0, 0, 0, 0, 0, 0, 0, 0, 0, 0, 0, 0, 0, 0, 0, 0, 0, 0, 0, 0])
_uv = me_plane.uv_layers.new(name='UVMap')
_uv.uv.foreach_set('vector', [0.0, 0.0, 0.0, 0.0, 0.0, 0.0, 0.0, 0.0, 0.0, 0.0, 0.0, 0.0, 0.0, 0.0, 0.0, 0.0, 0.0, 0.0, 0.0, 0.0, 0.0, 0.0, 0.0, 0.0, 0.0, 0.0, 0.0, 0.0, 0.0, 0.0, 0.5001, 0.0001499, 0.75, 0.0001499, 0.9999, 0.00015, 0.9999, 0.25, 0.9999, 0.4999, 0.75, 0.4999, 0.5001, 0.4999, 0.5001, 0.25, 0.0, 0.0, 0.0, 0.0, 0.0, 0.0, 0.0, 0.0, 0.2498, 0.9988, 0.000241, 0.9988, 0.000241, 0.4998, 0.2498, 0.4998, 0.2498, 0.4993, 0.0002411, 0.4993, 0.000241, 0.000241, 0.2498, 0.000241, 0.0, 0.0, 0.0, 0.0, 0.0, 0.0, 0.0, 0.0, 0.0, 0.0, 0.0, 0.0, 0.0, 0.0, 0.0, 0.0, 0.0, 0.0, 0.0, 0.0, 0.0, 0.0, 0.0, 0.0, 0.0, 0.0, 0.0, 0.0, 0.0, 0.0, 0.0, 0.0, 0.0, 0.0, 0.0, 0.0, 0.0, 0.0, 0.0, 0.0, 0.0, 0.0, 0.0, 0.0, 0.0, 0.0, 0.0, 0.0, 0.0, 0.0, 0.0, 0.0, 0.0, 0.0, 0.0, 0.0, 0.0, 0.0, 0.0, 0.0, 0.0, 0.0, 0.0, 0.0, 0.0, 0.0, 0.0, 0.0, 0.0, 0.0, 0.0, 0.0, 0.0, 0.0, 0.7498, 0.9988, 0.5002, 0.9988, 0.5002, 0.4998, 0.7498, 0.4998, 0.0, 0.0, 0.0, 0.0, 0.0, 0.0, 0.0, 0.0, 0.0, 0.0, 0.0, 0.0, 0.0, 0.0, 0.0, 0.0, 0.0, 0.0, 0.0, 0.0, 0.0, 0.0, 0.0, 0.0, 0.0, 0.0, 0.0, 0.0, 0.0, 0.0, 0.0, 0.0, 0.0, 0.0, 0.0, 0.0, 0.0, 0.0, 0.0, 0.0, 0.0, 0.0, 0.0, 0.0, 0.0, 0.0, 0.0, 0.0, 0.0, 0.0, 0.0, 0.0, 0.0, 0.0, 0.0, 0.0, 0.0, 0.0, 0.0, 0.0, 0.0, 0.0, 0.0, 0.0, 0.0, 0.0, 0.0, 0.0, 0.0, 0.0, 0.0, 0.0, 0.0, 0.0, 0.0, 0.0, 0.0, 0.0, 0.0, 0.0, 0.0, 0.0, 0.0, 0.0, 0.0, 0.0, 0.0, 0.0, 0.0, 0.0, 0.0, 0.0, 0.0, 0.0, 0.0, 0.0, 0.0, 0.0, 0.0, 0.0, 0.0, 0.0, 0.0, 0.0, 0.0, 0.0, 0.0, 0.0, 0.0, 0.0, 0.0, 0.0, 0.0, 0.0, 0.0, 0.0, 0.0, 0.0, 0.0, 0.0, 0.0, 0.0, 0.0, 0.0, 0.0, 0.0, 0.0, 0.0, 0.0, 0.0, 0.0, 0.0, 0.0, 0.0, 0.0, 0.0, 0.0, 0.0, 0.0, 0.0, 0.0, 0.0, 0.0, 0.0, 0.0, 0.0, 0.0, 0.0, 0.0, 0.0, 0.286, 0.286, 0.1431, 0.286, 0.00029, 0.286, 0.00029, 0.1431, 0.00029, 0.00029, 0.1431, 0.00029, 0.286, 0.00029, 0.286, 0.1431, 0.0, 0.0, 0.0, 0.0, 0.0, 0.0, 0.0, 0.0, 0.0, 0.0, 0.0, 0.0, 0.0, 0.0, 0.0, 0.0, 0.0, 0.0, 0.0, 0.0, 0.0, 0.0, 0.0, 0.0, 0.0, 0.0, 0.0, 0.0, 0.0, 0.0, 0.0, 0.0, 0.0, 0.0, 0.0, 0.0, 0.0, 0.0, 0.0, 0.0, 0.0, 0.0, 0.0, 0.0, 0.0, 0.0, 0.0, 0.0, 0.0, 0.0, 0.0, 0.0, 0.0, 0.0, 0.0, 0.0, 0.0, 0.0, 0.0, 0.0, 0.0, 0.0, 0.0, 0.0, 0.0, 0.0, 0.0, 0.0, 0.0, 0.0, 0.0, 0.0, 0.0, 0.0, 0.0, 0.0, 0.0, 0.0, 0.0, 0.0, 0.0, 0.0, 0.0, 0.0, 0.0, 0.0, 0.0, 0.0, 0.0, 0.0, 0.0, 0.0, 0.0, 0.0, 0.0, 0.0, 0.0, 0.0, 0.0, 0.0, 0.0, 0.0, 0.0, 0.0, 0.0, 0.0, 0.0, 0.0, 0.0, 0.0, 0.0, 0.0, 0.4278, 0.4328, 0.5706, 0.4328, 0.7135, 0.4328, 0.7135, 0.5757, 0.5706, 0.5757, 0.4278, 0.5757, 0.0, 0.0, 0.0, 0.0, 0.0, 0.0, 0.0, 0.0, 0.4278, 0.5763, 0.5706, 0.5763, 0.7135, 0.5763, 0.7135, 0.7191, 0.5706, 0.7191, 0.4278, 0.7191, 0.714, 0.1431, 0.714, 0.00029, 0.8569, 0.00029, 0.9997, 0.00029, 0.9997, 0.1431, 0.8569, 0.1431, 0.0, 0.0, 0.0, 0.0, 0.0, 0.0, 0.0, 0.0, 0.0, 0.0, 0.0, 0.0, 0.0, 0.0, 0.0, 0.0, 0.0, 0.0, 0.0, 0.0, 0.0, 0.0, 0.0, 0.0, 0.0, 0.0, 0.0, 0.0, 0.0, 0.0, 0.0, 0.0, 0.0, 0.0, 0.0, 0.0, 0.0, 0.0, 0.0, 0.0, 0.0, 0.0, 0.0, 0.0, 0.0, 0.0, 0.0, 0.0, 0.0, 0.0, 0.0, 0.0, 0.0, 0.0, 0.0, 0.0, 0.0, 0.0, 0.0, 0.0, 0.0, 0.0, 0.0, 0.0, 0.0, 0.0, 0.0, 0.0, 0.0, 0.0, 0.0, 0.0, 0.0, 0.0, 0.0, 0.0, 0.0, 0.0, 0.0, 0.0, 0.0, 0.0, 0.0, 0.0, 0.0, 0.0, 0.0, 0.0, 0.0, 0.0, 0.0, 0.0, 0.0, 0.0, 0.0, 0.0, 0.0, 0.0, 0.0, 0.0, 0.0, 0.0, 0.0, 0.0, 0.0, 0.0, 0.0, 0.0, 0.0, 0.0, 0.0, 0.0, 0.0, 0.0, 0.0, 0.0, 0.0, 0.0, 0.0, 0.0, 0.0, 0.0, 0.0, 0.0, 0.0, 0.0, 0.0, 0.0, 0.8569, 0.7185, 0.714, 0.7185, 0.714, 0.5757, 0.714, 0.4328, 0.8569, 0.4328, 0.8569, 0.5757, 0.4278, 0.7197, 0.5706, 0.7197, 0.7135, 0.7197, 0.7135, 0.8625, 0.5706, 0.8625, 0.4278, 0.8625, 0.5721, 0.1466, 0.7149, 0.1466, 0.8578, 0.1466, 0.8578, 0.2894, 0.7149, 0.2894, 0.5721, 0.2894, 0.00029, 0.8683, 0.00029, 0.7254, 0.1431, 0.7254, 0.286, 0.7254, 0.286, 0.8683, 0.1431, 0.8683, 0.0, 0.0, 0.0, 0.0, 0.0, 0.0, 0.0, 0.0, 0.0, 0.0, 0.0, 0.0, 0.0, 0.0, 0.0, 0.0, 0.0, 0.0, 0.0, 0.0, 0.0, 0.0, 0.0, 0.0, 0.0, 0.0, 0.0, 0.0, 0.0, 0.0, 0.0, 0.0, 0.0, 0.0, 0.0, 0.0, 0.0, 0.0, 0.0, 0.0, 0.0, 0.0, 0.0, 0.0, 0.0, 0.0, 0.0, 0.0, 0.0, 0.0, 0.0, 0.0, 0.0, 0.0, 0.0, 0.0, 0.0, 0.0, 0.0, 0.0, 0.0, 0.0, 0.0, 0.0, 0.0, 0.0, 0.0, 0.0, 0.0, 0.0, 0.0, 0.0, 0.0, 0.0, 0.0, 0.0, 0.0, 0.0, 0.0, 0.0, 0.0, 0.0, 0.0, 0.0, 0.0, 0.0, 0.0, 0.0, 0.0, 0.0, 0.0, 0.0, 0.0, 0.0, 0.0, 0.0, 0.0, 0.0, 0.0, 0.0, 0.0, 0.0, 0.0, 0.0, 0.0, 0.0, 0.0, 0.0, 0.0, 0.0, 0.0, 0.0, 0.0, 0.0, 0.0, 0.0, 0.0, 0.0, 0.0, 0.0, 0.0, 0.0, 0.0, 0.0, 0.0, 0.0, 0.0, 0.0, 0.0, 0.0, 0.0, 0.0, 0.0, 0.0, 0.0, 0.0, 0.0, 0.0, 0.0, 0.0, 0.0, 0.0, 0.0, 0.0, 0.0, 0.0, 0.0, 0.0, 0.0, 0.0, 0.0, 0.0, 0.0, 0.0, 0.0, 0.0, 0.0, 0.0, 0.0, 0.0, 0.0, 0.0, 0.0, 0.0, 0.0, 0.0, 0.0, 0.0, 0.0, 0.0, 0.0, 0.0, 0.0, 0.0, 0.0, 0.0, 0.0, 0.0, 0.0, 0.0, 0.0, 0.0, 0.0, 0.0, 0.0, 0.0, 0.0, 0.0, 0.0, 0.0, 0.0, 0.0, 0.0, 0.0, 0.0, 0.0, 0.0, 0.0, 0.9998, 0.9988, 0.7502, 0.9988, 0.7502, 0.4998, 0.9998, 0.4998, 0.00015, 0.9999, 0.0001499, 0.75, 0.0001499, 0.5001, 0.25, 0.5001, 0.4999, 0.5002, 0.4999, 0.75, 0.4999, 0.9999, 0.25, 0.9999, 0.0, 0.0, 0.0, 0.0, 0.0, 0.0, 0.0, 0.0, 0.0, 0.0, 0.0, 0.0, 0.0, 0.0, 0.0, 0.0, 0.0, 0.0, 0.0, 0.0, 0.0, 0.0, 0.0, 0.0, 0.0, 0.0, 0.0, 0.0, 0.0, 0.0, 0.0, 0.0, 0.0, 0.0, 0.0, 0.0, 0.0, 0.0, 0.0, 0.0, 0.0, 0.0, 0.0, 0.0, 0.0, 0.0, 0.0, 0.0, 0.0, 0.0, 0.0, 0.0, 0.0, 0.0, 0.0, 0.0, 0.0, 0.0, 0.0, 0.0, 0.0, 0.0, 0.0, 0.0, 0.0, 0.0, 0.0, 0.0, 0.0, 0.0, 0.0, 0.0, 0.0, 0.0, 0.0, 0.0, 0.0, 0.0, 0.0, 0.0, 0.0, 0.0, 0.0, 0.0, 0.0, 0.0, 0.0, 0.0, 0.0, 0.0, 0.0, 0.0, 0.0, 0.0, 0.0, 0.0, 0.0, 0.0, 0.0, 0.0, 0.0, 0.0, 0.0, 0.0, 0.0, 0.0, 0.0, 0.0, 0.0, 0.0, 0.0, 0.0, 0.0, 0.0, 0.0, 0.0, 0.0, 0.0, 0.0, 0.0, 0.0, 0.0, 0.0, 0.0, 0.0, 0.0, 0.0, 0.0, 0.0, 0.0, 0.0, 0.0, 0.0, 0.0, 0.0, 0.0, 0.0, 0.0, 0.0, 0.0, 0.0, 0.0, 0.0, 0.0, 0.0, 0.0, 0.0, 0.0, 0.0, 0.0, 0.0, 0.0, 0.7493, 0.4993, 0.4998, 0.4993, 0.4998, 0.000241, 0.7493, 0.000241, 0.0, 0.0, 0.0, 0.0, 0.0, 0.0, 0.0, 0.0, 0.0, 0.0, 0.0, 0.0, 0.0, 0.0, 0.0, 0.0, 0.0, 0.0, 0.0, 0.0, 0.0, 0.0, 0.0, 0.0, 0.0, 0.0, 0.0, 0.0, 0.0, 0.0, 0.0, 0.0, 0.0, 0.0, 0.0, 0.0, 0.0, 0.0, 0.0, 0.0, 0.0, 0.0, 0.0, 0.0, 0.0, 0.0, 0.0, 0.0, 0.0, 0.0, 0.0, 0.0, 0.0, 0.0, 0.0, 0.0, 0.0, 0.0, 0.0, 0.0, 0.0, 0.0, 0.0, 0.0, 0.0, 0.0, 0.0, 0.0, 0.0, 0.0, 0.0, 0.0, 0.0, 0.0, 0.0, 0.0, 0.0, 0.0, 0.0, 0.0, 0.0, 0.0, 0.0, 0.0, 0.0, 0.0, 0.0, 0.0, 0.0, 0.0, 0.0, 0.0, 0.0, 0.0, 0.0, 0.0, 0.0, 0.0, 0.0, 0.0, 0.0, 0.0, 0.0, 0.0, 0.0, 0.0, 0.0, 0.0, 0.0, 0.0, 0.0, 0.0, 0.0, 0.0, 0.0, 0.0, 0.0, 0.0, 0.0, 0.0, 0.0, 0.0, 0.0, 0.0, 0.0, 0.0, 0.0, 0.0, 0.0, 0.0, 0.0, 0.0, 0.0, 0.0, 0.0, 0.0, 0.0, 0.0, 0.0, 0.0, 0.0, 0.0, 0.0, 0.0, 0.0, 0.0, 0.0, 0.0, 0.0, 0.0, 0.0, 0.0, 0.0, 0.0, 0.0, 0.0, 0.0, 0.0, 0.0, 0.0, 0.0, 0.0, 0.0, 0.0, 0.0, 0.0, 0.0, 0.0, 0.0, 0.0, 0.0, 0.0, 0.0, 0.0, 0.0, 0.0, 0.0, 0.0, 0.0, 0.0, 0.0, 0.0, 0.0, 0.0, 0.0, 0.0, 0.0, 0.0, 0.0, 0.0, 0.0, 0.0, 0.0, 0.0, 0.0, 0.0, 0.0, 0.0, 0.0, 0.0, 0.0, 0.0, 0.0, 0.0, 0.0, 0.0, 0.0, 0.0, 0.0, 0.0, 0.0, 0.0, 0.0, 0.0, 0.0, 0.0, 0.0, 0.0, 0.0, 0.0, 0.0, 0.0, 0.0, 0.0, 0.0, 0.0, 0.0, 0.0, 0.0, 0.0, 0.0, 0.0, 0.0, 0.0, 0.0, 0.0, 0.0, 0.0, 0.0, 0.0, 0.0, 0.0, 0.0, 0.0, 0.0, 0.0, 0.0, 0.0, 0.0, 0.0, 0.0, 0.0, 0.0, 0.0, 0.0, 0.0, 0.0, 0.0, 0.0, 0.0, 0.0, 0.0, 0.0, 0.0, 0.0, 0.0, 0.0, 0.0, 0.0, 0.0, 0.0, 0.0, 0.0, 0.0, 0.0, 0.0, 0.0, 0.0, 0.0, 0.0, 0.0, 0.0, 0.0, 0.0, 0.0, 0.0, 0.0, 0.0, 0.0, 0.0, 0.0, 0.0, 0.0, 0.0, 0.0, 0.0, 0.0, 0.0, 0.0, 0.0, 0.0, 0.0, 0.0, 0.0, 0.0, 0.0, 0.0, 0.0, 0.0, 0.0, 0.0, 0.0, 0.0, 0.0, 0.0, 0.0, 0.0, 0.0, 0.0, 0.0, 0.0, 0.0, 0.0, 0.0, 0.0, 0.0, 0.0, 0.0, 0.0, 0.0, 0.0, 0.0, 0.0, 0.0, 0.0, 0.0, 0.0, 0.0, 0.0, 0.0, 0.0, 0.0, 0.0, 0.0, 0.0, 0.0, 0.0, 0.0, 0.0, 0.0, 0.0, 0.0, 0.0, 0.0, 0.0, 0.0, 0.0, 0.0, 0.0, 0.0, 0.0, 0.0, 0.0, 0.0, 0.0, 0.0, 0.0, 0.0, 0.0, 0.0, 0.0, 0.0, 0.0, 0.0, 0.0, 0.0, 0.0, 0.0, 0.0, 0.0, 0.0, 0.0, 0.0, 0.0, 0.0, 0.0, 0.0, 0.0, 0.0, 0.0, 0.0, 0.0, 0.0, 0.0, 0.0, 0.0, 0.0, 0.0, 0.0, 0.0, 0.0, 0.0, 0.0, 0.0, 0.0, 0.0, 0.0, 0.0, 0.0, 0.0, 0.0, 0.0, 0.0, 0.0, 0.0, 0.0, 0.0, 0.0, 0.0, 0.0, 0.0, 0.0, 0.0, 0.0, 0.0, 0.0, 0.0, 0.0, 0.0, 0.0, 0.0, 0.0, 0.0, 0.0, 0.0, 0.0, 0.0, 0.0, 0.0, 0.0, 0.0, 0.0, 0.0, 0.0, 0.0, 0.0, 0.0, 0.0, 0.0, 0.0, 0.0, 0.0, 0.0, 0.0, 0.0, 0.0, 0.0, 0.0, 0.0, 0.0, 0.0, 0.0, 0.0, 0.0, 0.0, 0.0, 0.0, 0.0, 0.0, 0.0, 0.0, 0.0, 0.0, 0.0, 0.0, 0.0, 0.0, 0.0, 0.0, 0.0, 0.0, 0.0, 0.0, 0.0, 0.0, 0.0, 0.0, 0.0, 0.0, 0.0, 0.0, 0.0, 0.0, 0.0, 0.0, 0.0, 0.0, 0.0, 0.0, 0.0, 0.0, 0.0, 0.0, 0.0, 0.0, 0.0, 0.0, 0.0, 0.0, 0.0, 0.0, 0.0, 0.0, 0.0, 0.0, 0.0, 0.0, 0.0, 0.0, 0.0, 0.0, 0.0, 0.0, 0.0, 0.0, 0.0, 0.0, 0.0, 0.0, 0.0, 0.0, 0.0, 0.0, 0.0, 0.0, 0.0, 0.0, 0.0, 0.0, 0.0, 0.0, 0.0, 0.0, 0.0, 0.0, 0.0, 0.0, 0.0, 0.0, 0.0, 0.0, 0.0, 0.0, 0.0, 0.0, 0.0, 0.0, 0.0, 0.0, 0.0, 0.0, 0.0, 0.0, 0.0, 0.0, 0.0, 0.0, 0.0, 0.0, 0.0, 0.0, 0.0, 0.0, 0.0, 0.0, 0.0, 0.0, 0.0, 0.0, 0.0, 0.0, 0.0, 0.0, 0.0, 0.0, 0.0, 0.0, 0.0, 0.0, 0.0, 0.0, 0.0, 0.0, 0.0, 0.0, 0.0, 0.0, 0.0, 0.0, 0.0, 0.0, 0.0, 0.0, 0.0, 0.0, 0.0, 0.0, 0.0, 0.0, 0.0, 0.0, 0.0, 0.0, 0.0, 0.0, 0.0, 0.0, 0.0, 0.0, 0.0, 0.0, 0.0, 0.0, 0.0, 0.0, 0.0, 0.0, 0.0, 0.0, 0.0, 0.0, 0.0, 0.00015, 0.0001499, 0.25, 0.0001499, 0.4999, 0.00015, 0.4999, 0.25, 0.4999, 0.4999, 0.25, 0.4999, 0.0001499, 0.4999, 0.0001499, 0.25, 0.0, 0.0, 0.0, 0.0, 0.0, 0.0, 0.0, 0.0, 9.998e-05, 0.0001001, 0.5, 9.998e-05, 0.9999, 9.998e-05, 0.9999, 0.5, 0.9999, 0.9999, 0.5, 0.9999, 9.998e-05, 0.9999, 9.998e-05, 0.5, 0.0, 0.0, 0.0, 0.0, 0.0, 0.0, 0.0, 0.0, 0.0, 0.0, 0.0, 0.0, 0.0, 0.0, 0.0, 0.0, 0.0, 0.0, 0.0, 0.0, 0.0, 0.0, 0.0, 0.0, 0.0, 0.0, 0.0, 0.0, 0.0, 0.0, 0.0, 0.0, 0.0, 0.0, 0.0, 0.0, 0.0, 0.0, 0.0, 0.0, 0.0, 0.0, 0.0, 0.0, 0.0, 0.0, 0.0, 0.0, 0.0, 0.0, 0.0, 0.0, 0.0, 0.0, 0.0, 0.0, 0.0, 0.0, 0.0, 0.0, 0.0, 0.0, 0.0, 0.0, 0.0, 0.0, 0.0, 0.0, 0.0, 0.0, 0.0, 0.0, 0.0, 0.0, 0.0, 0.0, 0.0, 0.0, 0.0, 0.0, 0.0, 0.0, 0.0, 0.0, 0.0, 0.0, 0.0, 0.0, 0.4993, 0.4993, 0.2498, 0.4993, 0.2498, 0.000241, 0.4993, 0.000241, 0.0, 0.0, 0.0, 0.0, 0.0, 0.0, 0.0, 0.0, 0.0, 0.0, 0.0, 0.0, 0.0, 0.0, 0.0, 0.0, 0.0, 0.0, 0.0, 0.0, 0.0, 0.0, 0.0, 0.0, 0.0, 0.0, 0.0, 0.0, 0.0, 0.0, 0.0, 0.0, 0.0, 0.0, 0.0, 0.0, 0.0, 0.0, 0.0, 0.0, 0.0, 0.0, 0.0, 0.0, 0.0, 0.0, 0.0, 0.0, 0.0, 0.0, 0.0, 0.0, 0.0, 0.0, 0.0, 0.0, 0.0, 0.0, 0.0, 0.0, 0.0, 0.0, 0.0, 0.0, 0.0, 0.0, 0.0, 0.0, 0.0, 0.0, 0.0, 0.0, 0.0, 0.0, 0.0, 0.0, 0.0, 0.0, 0.0, 0.0, 0.4998, 0.9988, 0.2502, 0.9988, 0.2502, 0.4998, 0.4998, 0.4998, 0.9988, 0.4993, 0.7493, 0.4993, 0.7493, 0.000241, 0.9988, 0.000241, 0.0, 0.0, 0.0, 0.0, 0.0, 0.0, 0.0, 0.0, 0.0, 0.0, 0.0, 0.0, 0.0, 0.0, 0.0, 0.0, 0.0, 0.0, 0.0, 0.0, 0.0, 0.0, 0.0, 0.0, 0.0, 0.0, 0.0, 0.0, 0.0, 0.0, 0.0, 0.0, 0.0, 0.0, 0.0, 0.0, 0.0, 0.0, 0.0, 0.0, 0.0, 0.0, 0.5715, 0.4323, 0.4287, 0.4323, 0.4287, 0.2894, 0.4287, 0.1466, 0.5715, 0.1466, 0.5715, 0.2894, 0.0, 0.0, 0.0, 0.0, 0.0, 0.0, 0.0, 0.0, 0.0, 0.0, 0.0, 0.0, 0.0, 0.0, 0.0, 0.0, 0.0, 0.0, 0.0, 0.0, 0.0, 0.0, 0.0, 0.0, 0.0, 0.0, 0.0, 0.0, 0.0, 0.0, 0.0, 0.0, 0.0, 0.0, 0.0, 0.0, 0.0, 0.0, 0.0, 0.0, 0.0, 0.0, 0.0, 0.0, 0.0, 0.0, 0.0, 0.0, 0.0, 0.0, 0.0, 0.0, 0.0, 0.0, 0.0, 0.0, 0.0, 0.0, 0.0, 0.0, 0.0, 0.0, 0.0, 0.0, 0.0, 0.0, 0.0, 0.0, 0.0, 0.0, 0.0, 0.0, 0.0, 0.0, 0.0, 0.0, 0.0, 0.0, 0.0, 0.0, 0.0, 0.0, 0.0, 0.0, 0.0, 0.0, 0.0, 0.0, 0.0, 0.0, 0.0, 0.0, 0.0, 0.0, 0.0, 0.0, 0.0, 0.0, 0.0, 0.0, 0.0, 0.0, 0.0, 0.0, 0.0, 0.0, 0.0, 0.0, 0.0, 0.0, 0.0, 0.0, 0.0, 0.0, 0.0, 0.0, 0.0, 0.0, 0.0, 0.0, 0.0, 0.0, 0.0, 0.0, 0.0, 0.0, 0.0, 0.0, 0.0, 0.0, 0.0, 0.0, 0.0, 0.0, 0.0, 0.0, 0.0, 0.0, 0.0, 0.0, 0.0, 0.0, 0.0, 0.0, 0.0, 0.0, 0.0, 0.0, 0.0, 0.0, 0.0, 0.0, 0.0, 0.0, 0.0, 0.0, 0.0, 0.0, 0.0, 0.0, 0.0, 0.0, 0.0, 0.0, 0.0, 0.0, 0.0, 0.0, 0.0, 0.0, 0.0, 0.0, 0.0, 0.0, 0.0, 0.0, 0.0, 0.0, 0.0, 0.0, 0.0, 0.0, 0.0, 0.0, 0.0, 0.0, 0.0, 0.0, 0.0, 0.0, 0.0, 0.0, 0.0, 0.0, 0.0, 0.0, 0.0, 0.0, 0.0, 0.0, 0.0, 0.0, 0.0, 0.0, 0.0, 0.0, 0.0, 0.0, 0.0, 0.0, 0.0, 0.0, 0.0, 0.0, 0.0, 0.0, 0.0, 0.0, 0.0, 0.0, 0.0, 0.0, 0.0, 0.0, 0.0, 0.0, 0.0, 0.0, 0.0, 0.0, 0.0, 0.0, 0.0, 0.0, 0.0, 0.0, 0.0, 0.0, 0.0, 0.0, 0.0, 0.0, 0.0, 0.0, 0.0, 0.0, 0.0, 0.0, 0.0, 0.0, 0.0, 0.0, 0.0, 0.0, 0.0, 0.0, 0.0, 0.0, 0.0, 0.0, 0.0, 0.0, 0.0, 0.0, 0.0, 0.0, 0.0, 0.0, 0.0, 0.0, 0.0, 0.0, 0.0, 0.0, 0.0, 0.0, 0.0, 0.0, 0.0, 0.0, 0.0, 0.0, 0.0, 0.0, 0.0, 0.0, 0.0, 0.0, 0.0, 0.0, 0.0, 0.0, 0.0, 0.0, 0.0, 0.0, 0.0, 0.0, 0.0, 0.0, 0.0, 0.0, 0.0, 0.0, 0.0, 0.0, 0.0, 0.0, 0.0, 0.0, 0.0, 0.0, 0.0, 0.0, 0.0, 0.0, 0.0, 0.0, 0.0, 0.0, 0.0, 0.0, 0.0, 0.0, 0.0, 0.0, 0.0, 0.0, 0.0, 0.0, 0.0, 0.0, 0.0, 0.0, 0.0, 0.0, 0.0, 0.0, 0.0, 0.0, 0.0, 0.0, 0.0, 0.0, 0.0, 0.0, 0.0, 0.0, 0.0, 0.0, 0.0, 0.0, 0.0, 0.0, 0.0, 0.0, 0.0, 0.0, 0.0, 0.0, 0.0, 0.0, 0.0, 0.0, 0.0, 0.0, 0.0, 0.0, 0.0, 0.0, 0.0, 0.0, 0.0, 0.0, 0.0, 0.0, 0.0, 0.0, 0.0, 0.0, 0.0, 0.0, 0.0, 0.0, 0.0, 0.0, 0.0, 0.0, 0.0, 0.0, 0.0, 0.0, 0.0, 0.0, 0.0, 0.0, 0.0, 0.0, 0.0, 0.0, 0.0, 0.0, 0.0, 0.0, 0.0, 0.0, 0.0, 0.0, 0.0, 0.0, 0.0, 0.0, 0.0, 0.0, 0.0, 0.0, 0.0, 0.0, 0.0, 0.0, 0.0, 0.0, 0.0, 0.0, 0.0, 0.0, 0.0, 0.0, 0.0, 0.0, 0.0, 0.0, 0.0, 0.0, 0.0, 0.0, 0.0, 0.0, 0.0, 0.0, 0.0, 0.0, 0.0, 0.0, 0.0, 0.0, 0.0, 0.0, 0.0, 0.0, 0.0, 0.0, 0.0, 0.0, 0.0, 0.0, 0.0, 0.0, 0.0, 0.0, 0.0, 0.0, 0.0, 0.0, 0.0, 0.0, 0.0, 0.0, 0.0, 0.0, 0.0, 0.0, 0.0, 0.0, 0.0, 0.0, 0.0, 0.0, 0.0, 0.0, 0.0, 0.0, 0.0, 0.0, 0.0, 0.0, 0.0, 0.0, 0.0, 0.0, 0.0, 0.0, 0.0, 0.0, 0.0, 0.0, 0.0, 0.0, 0.0, 0.0, 0.0, 0.0, 0.0, 0.0, 0.0, 0.0, 0.0, 0.0, 0.0, 0.0, 0.0, 0.0, 0.0, 0.0, 0.0, 0.0, 0.0, 0.0, 0.0, 0.0, 0.0, 0.0, 0.0, 0.0, 0.0, 0.0, 0.0, 0.0, 0.0, 0.0, 0.0, 0.0, 0.0, 0.0, 0.0, 0.0, 0.0, 0.0, 0.0, 0.0, 0.0, 0.0, 0.0, 0.0, 0.0, 0.0, 0.0, 0.0, 0.0, 0.0, 0.0, 0.0, 0.0, 0.0, 0.0, 0.0, 0.0, 0.0, 0.0, 0.0, 0.0, 0.0, 0.0, 0.0, 0.0, 0.0, 0.0, 0.0, 0.0, 0.0, 0.0, 0.0, 0.0, 0.0, 0.0, 0.0, 0.0, 0.0, 0.0, 0.0, 0.0, 0.0, 0.0, 0.0, 0.0, 0.0, 0.0, 0.0, 0.0, 0.0, 0.0, 0.0, 0.0, 0.0, 0.0, 0.0, 0.0, 0.0, 0.0, 0.0, 0.0, 0.0, 0.0, 0.0, 0.0, 0.0, 0.0, 0.0, 0.0, 0.0, 0.0, 0.0, 0.0, 0.0, 0.0, 0.0, 0.0, 0.0, 0.0, 0.0, 0.0, 0.0, 0.0, 0.0, 0.0, 0.0, 0.0, 0.0, 0.0, 0.0, 0.0, 0.0, 0.0, 0.0, 0.0, 0.0, 0.0, 0.0, 0.0, 0.0, 0.0, 0.0, 0.0, 0.0, 0.0, 0.0, 0.0, 0.0, 0.0, 0.0, 0.0, 0.0, 0.0, 0.0, 0.0, 0.0, 0.0, 0.0, 0.0, 0.0, 0.0, 0.0, 0.0, 0.0, 0.0, 0.0, 0.0, 0.0, 0.0, 0.0, 0.0, 0.0, 0.0, 0.0, 0.0, 0.0, 0.0, 0.0, 0.0, 0.0, 0.0, 0.0, 0.0, 0.0, 0.0, 0.0, 0.0, 0.0, 0.0, 0.0, 0.0, 0.0, 0.0, 0.0, 0.0, 0.0, 0.0, 0.0, 0.0, 0.0, 0.0, 0.0, 0.0, 0.0, 0.0, 0.0, 0.0, 0.0, 0.0, 0.0, 0.0, 0.0, 0.0, 0.0, 0.0, 0.0, 0.0, 0.0, 0.0, 0.0, 0.0, 0.0, 0.0, 0.0, 0.0, 0.0, 0.0, 0.0, 0.0, 0.0, 0.0, 0.0, 0.0, 0.0, 0.0, 0.0, 0.0, 0.0, 0.0, 0.0, 0.0, 0.0, 0.0, 0.0, 0.0, 0.0, 0.0, 0.0, 0.0, 0.0, 0.0, 0.0, 0.0, 0.0, 0.0, 0.0, 0.0, 0.0, 0.0, 0.0, 0.0, 0.0, 0.0, 0.0, 0.0, 0.0, 0.0, 0.0, 0.0, 0.0, 0.0, 0.0, 0.0, 0.0, 0.0, 0.0, 0.0, 0.0, 0.0, 0.0, 0.0, 0.0, 0.0, 0.0, 0.0, 0.0, 0.0, 0.0, 0.0, 0.0, 0.0, 0.0, 0.0, 0.0, 0.0, 0.0, 0.0, 0.0, 0.0, 0.0, 0.0, 0.0, 0.0, 0.0, 0.0, 0.0, 0.0, 0.0, 0.0, 0.0, 0.0, 0.0, 0.0, 0.0, 0.0, 0.0, 0.0, 0.0, 0.0, 0.0, 0.0, 0.0, 0.0, 0.0, 0.0, 0.0, 0.0, 0.0, 0.0, 0.0, 0.0, 0.0, 0.0, 0.0, 0.0, 0.0, 0.0, 0.0, 0.0, 0.0, 0.0, 0.0, 0.0, 0.0, 0.0, 0.0, 0.0, 0.0, 0.0, 0.0, 0.0, 0.0, 0.0, 0.0, 0.0, 0.0, 0.0, 0.0, 0.0, 0.0, 0.0, 0.0, 0.0, 0.0, 0.0, 0.0, 0.0, 0.0, 0.0, 0.0, 0.0, 0.0, 0.0, 0.0, 0.0, 0.0, 0.0, 0.0, 0.0, 0.0, 0.0, 0.0, 0.0, 0.0, 0.0, 0.0, 0.0, 0.0, 0.0, 0.0, 0.0, 0.0, 0.0, 0.0, 0.0, 0.0, 0.0, 0.0, 0.0, 0.0, 0.0, 0.0, 0.0, 0.0, 0.0, 0.0, 0.0, 0.0, 0.0, 0.0, 0.0, 0.0, 0.0, 0.0, 0.0, 0.0, 0.0, 0.0, 0.0, 0.0, 0.0, 0.0, 0.0, 0.0, 0.0, 0.0, 0.0, 0.0, 0.0, 0.0, 0.0, 0.0, 0.0, 0.0, 0.0, 0.0, 0.0, 0.0, 0.0, 0.0, 0.0, 0.0, 0.0, 0.0, 0.0, 0.0, 0.0, 0.0, 0.0, 0.0, 0.0, 0.0, 0.0, 0.0, 0.0, 0.0, 0.0, 0.0, 0.0, 0.0, 0.0, 0.0, 0.0, 0.0, 0.0, 0.0, 0.0, 0.0, 0.0, 0.0, 0.0, 0.0, 0.0, 0.0, 0.0, 0.0, 0.0, 0.0, 0.0, 0.0, 0.0, 0.0, 0.0, 0.0, 0.0, 0.0, 0.0, 0.0, 0.0, 0.0, 0.0, 0.0, 0.0, 0.0, 0.0, 0.0, 0.0, 0.0, 0.0, 0.0, 0.0, 0.0, 0.0, 0.0, 0.0, 0.0, 0.0, 0.0, 0.0, 0.0, 0.0, 0.0, 0.0, 0.0, 0.0, 0.0, 0.0, 0.0, 0.0, 0.0, 0.0, 0.0, 0.0, 0.0, 0.0, 0.0, 0.0, 0.0, 0.0, 0.0, 0.0, 0.0, 0.0, 0.0, 0.0, 0.0, 0.0, 0.0, 0.0, 0.0, 0.0, 0.0, 0.0, 0.0, 0.0, 0.0, 0.0, 0.0, 0.0, 0.0, 0.0, 0.0, 0.0, 0.0, 0.0, 0.0, 0.0, 0.0, 0.0, 0.0, 0.0, 0.0, 0.0, 0.0, 0.0, 0.0, 0.0, 0.0, 0.0, 0.0, 0.0, 0.0, 0.0, 0.0, 0.0, 0.0, 0.0, 0.0, 0.0, 0.0, 0.0, 0.0, 0.0, 0.0, 0.0, 0.0, 0.0, 0.0, 0.0, 0.0, 0.0, 0.0, 0.0, 0.0, 0.0, 0.0, 0.0, 0.0, 0.0, 0.0, 0.0, 0.0, 0.0, 0.0, 0.0, 0.0, 0.0, 0.0, 0.0, 0.0, 0.0, 0.0, 0.0, 0.0, 0.0, 0.0, 0.0, 0.0, 0.0, 0.0, 0.0, 0.0, 0.0, 0.0, 0.0, 0.0, 0.0, 0.0, 0.0, 0.0, 0.0, 0.0, 0.0, 0.0, 0.0, 0.0, 0.0, 0.0, 0.0, 0.0, 0.0, 0.0, 0.0, 0.0, 0.0, 0.0, 0.0, 0.0, 0.0, 0.0, 0.0, 0.0, 0.0, 0.0, 0.0, 0.0, 0.0, 0.0, 0.0, 0.0, 0.0, 0.0, 0.0, 0.0, 0.0, 0.0, 0.0, 0.0, 0.0, 0.0, 0.0, 0.0, 0.0, 0.0, 0.0, 0.0, 0.0, 0.0, 0.0, 0.0, 0.0, 0.0, 0.0, 0.0, 0.0, 0.0, 0.0, 0.0, 0.0, 0.0, 0.0, 0.0, 0.0, 0.0, 0.0, 0.0, 0.0, 0.0, 0.0, 0.0, 0.0, 0.0, 0.0, 0.0, 0.0, 0.0, 0.0, 0.0, 0.0, 0.0, 0.0, 0.0, 0.0, 0.0, 0.0, 0.0, 0.0, 0.0, 0.0, 0.0, 0.0, 0.0, 0.0, 0.0, 0.0, 0.0, 0.0, 0.0, 0.0, 0.0, 0.0, 0.0, 0.0, 0.0, 0.0, 0.0, 0.0, 0.0, 0.0, 0.0, 0.0, 0.0, 0.0, 0.0, 0.0, 0.0, 0.0, 0.0, 0.0, 0.0, 0.0, 0.0, 0.0, 0.0, 0.0, 0.0, 0.0, 0.0, 0.0, 0.0, 0.0, 0.0, 0.0, 0.0, 0.0, 0.0, 0.0, 0.0, 0.0, 0.0, 0.0, 0.0, 0.0, 0.0, 0.0, 0.0, 0.0, 0.0, 0.0, 0.0, 0.0, 0.0, 0.0, 0.0, 0.0, 0.0, 0.0, 0.0, 0.0, 0.0, 0.0, 0.0, 0.0, 0.0, 0.0, 0.0, 0.0, 0.0, 0.0, 0.0, 0.0, 0.0, 0.0, 0.0, 0.0, 0.0, 0.0, 0.0, 0.0, 0.0, 0.0, 0.0, 0.0, 0.0, 0.0, 0.0, 0.0, 0.0, 0.0, 0.0, 0.0, 0.0, 0.0, 0.0, 0.0, 0.0, 0.0, 0.0, 0.0, 0.0, 0.0, 0.0, 0.0, 0.0, 0.0, 0.0, 0.0, 0.0, 0.0, 0.0, 0.0, 0.0, 0.0, 0.0, 0.0, 0.0, 0.0, 0.0, 0.0, 0.0, 0.0, 0.0, 0.0, 0.0, 0.0, 0.0, 0.0, 0.0, 0.0, 0.0, 0.0, 0.0, 0.0, 0.0, 0.0, 0.0, 0.0, 0.0, 0.0, 0.0, 0.0, 0.0, 0.0, 0.0, 0.0, 0.0, 0.0, 0.0, 0.0, 0.0, 0.0, 0.0, 0.0, 0.0, 0.0, 0.0, 0.0, 0.0, 0.0, 0.0, 0.0, 0.0, 0.0, 0.0, 0.0, 0.0, 0.0, 0.0, 0.0, 0.0, 0.0, 0.0, 0.0, 0.0, 0.0, 0.0, 0.0, 0.0, 0.0, 0.0, 0.0, 0.0, 0.0, 0.0, 0.0, 0.0, 0.0, 0.0, 0.0, 0.0, 0.0, 0.0, 0.0, 0.0, 0.0, 0.0, 0.0, 0.0, 0.0, 0.0, 0.0, 0.0, 0.0, 0.0, 0.0, 0.0, 0.0, 0.0, 0.0, 0.0, 0.0, 0.0, 0.0, 0.0, 0.0, 0.0, 0.0, 0.0, 0.0, 0.0, 0.0, 0.0, 0.0, 0.0, 0.0, 0.0, 0.0, 0.0, 0.0, 0.0, 0.0, 0.0, 0.0, 0.0, 0.0, 0.0, 0.0, 0.0, 0.0, 0.0, 0.0, 0.0, 0.0, 0.0, 0.0, 0.0, 0.0, 0.0, 0.0, 0.0, 0.0, 0.0, 0.0, 0.0, 0.0, 0.0, 0.0, 0.0, 0.0, 0.0, 0.0, 0.0, 0.0, 0.0, 0.0, 0.0, 0.0, 0.0, 0.0, 0.0, 0.0, 0.0, 0.0, 0.0, 0.0, 0.0, 0.0, 0.0, 0.21, 0.576, 0.06694, 0.5735, 0.06821, 0.5019, 0.06702, 0.4996, 0.2003, 0.4328, 0.2063, 0.4328, 0.2126, 0.433, 0.3556, 0.5045, 0.3543, 0.507, 0.3531, 0.5785, 0.0, 0.0, 0.0, 0.0, 0.0, 0.0, 0.0, 0.0, 0.0, 0.0, 0.0, 0.0, 0.0, 0.0, 0.0, 0.0, 0.0, 0.0, 0.0, 0.0, 0.0, 0.0, 0.0, 0.0, 0.0, 0.0, 0.0, 0.0, 0.0, 0.0, 0.0, 0.0, 0.0, 0.0, 0.0, 0.0, 0.0, 0.0, 0.0, 0.0, 0.0, 0.0, 0.0, 0.0, 0.0, 0.0, 0.0, 0.0, 0.0, 0.0, 0.0, 0.0, 0.0, 0.0, 0.0, 0.0, 0.0, 0.0, 0.0, 0.0, 0.0, 0.0, 0.0, 0.0, 0.0, 0.0, 0.0, 0.0, 0.0, 0.0, 0.0, 0.0, 0.0, 0.0, 0.0, 0.0, 0.0, 0.0, 0.0, 0.0, 0.0, 0.0, 0.0, 0.0, 0.0, 0.0, 0.0, 0.0, 0.0, 0.0, 0.0, 0.0, 0.0, 0.0, 0.0, 0.0, 0.0, 0.0, 0.0, 0.0, 0.0, 0.0, 0.0, 0.0, 0.0, 0.0, 0.0, 0.0, 0.0, 0.0, 0.0, 0.0, 0.0, 0.0, 0.0, 0.0, 0.0, 0.0, 0.0, 0.0, 0.0, 0.0, 0.0, 0.0, 0.0, 0.0, 0.0, 0.0, 0.0, 0.0, 0.0, 0.0, 0.0, 0.0, 0.0, 0.0, 0.0, 0.0, 0.0, 0.0, 0.0, 0.0, 0.0, 0.0, 0.0, 0.0, 0.0, 0.0, 0.0, 0.0, 0.0, 0.0, 0.0, 0.0, 0.0, 0.0, 0.0, 0.0, 0.0, 0.0, 0.0, 0.0, 0.0, 0.0, 0.0, 0.0, 0.0, 0.0, 0.0, 0.0, 0.0, 0.0, 0.0, 0.0, 0.0, 0.0, 0.0, 0.0, 0.0, 0.0, 0.0, 0.0, 0.0, 0.0, 0.0, 0.0, 0.0, 0.0, 0.0, 0.0, 0.0, 0.0, 0.0, 0.0, 0.0, 0.0, 0.0, 0.0, 0.0, 0.0, 0.0, 0.0, 0.0, 0.0, 0.0, 0.0, 0.0, 0.0, 0.0, 0.0, 0.0, 0.0, 0.0, 0.0, 0.0, 0.0, 0.0, 0.0, 0.0, 0.0, 0.0, 0.0, 0.0, 0.0, 0.0, 0.0, 0.0, 0.0, 0.0, 0.0, 0.0, 0.0, 0.0, 0.0, 0.0, 0.0, 0.0, 0.0, 0.0, 0.0, 0.0, 0.0, 0.0, 0.0, 0.0, 0.0, 0.0, 0.0, 0.0, 0.0, 0.0, 0.0, 0.0, 0.0, 0.0, 0.0, 0.0, 0.0, 0.0, 0.0, 0.0, 0.0, 0.0, 0.0, 0.0, 0.0, 0.0, 0.0, 0.0, 0.0, 0.0, 0.0, 0.0, 0.0, 0.0, 0.0, 0.0, 0.0, 0.0, 0.0, 0.0, 0.0, 0.0, 0.0, 0.0, 0.0, 0.0, 0.0, 0.0, 0.0, 0.0, 0.0, 0.0, 0.0, 0.0, 0.0, 0.0, 0.0, 0.0, 0.0, 0.0, 0.0, 0.0, 0.0, 0.0, 0.0, 0.0, 0.0, 0.0, 0.0, 0.0, 0.0, 0.0, 0.0, 0.0, 0.0, 0.0, 0.0, 0.0, 0.0, 0.0, 0.0, 0.0, 0.0, 0.0, 0.0, 0.0, 0.0, 0.0, 0.0, 0.0, 0.0, 0.0, 0.0, 0.0, 0.0, 0.0, 0.0, 0.0, 0.0, 0.0, 0.0, 0.0, 0.0, 0.0, 0.0, 0.0, 0.0, 0.0, 0.0, 0.0, 0.0, 0.0, 0.0, 0.0, 0.0, 0.0, 0.0, 0.0, 0.0, 0.0, 0.0, 0.0, 0.0, 0.0, 0.0, 0.0, 0.0, 0.0, 0.0, 0.0, 0.0, 0.0, 0.0, 0.0, 0.0, 0.0, 0.0, 0.0, 0.0, 0.0, 0.0, 0.0, 0.0, 0.0, 0.0, 0.0, 0.0, 0.0, 0.0, 0.0, 0.0, 0.0, 0.0, 0.0, 0.0, 0.0, 0.0, 0.0, 0.0, 0.0, 0.0, 0.0, 0.0, 0.0, 0.0, 0.0, 0.0, 0.0, 0.0, 0.0, 0.0, 0.0, 0.0, 0.0, 0.0, 0.0, 0.0, 0.0, 0.0, 0.0, 0.0, 0.0, 0.0, 0.0, 0.0, 0.0, 0.0, 0.0, 0.0, 0.0, 0.0, 0.0, 0.0, 0.0, 0.0, 0.0, 0.0, 0.0, 0.0, 0.0, 0.0, 0.0, 0.0, 0.0, 0.0, 0.0, 0.0, 0.0, 0.0, 0.0, 0.0, 0.0, 0.0, 0.0, 0.0, 0.0, 0.0, 0.0, 0.0, 0.0, 0.0, 0.0, 0.0, 0.0, 0.0, 0.0, 0.0, 0.0, 0.0, 0.0, 0.0, 0.0, 0.0, 0.0, 0.0, 0.0, 0.0, 0.0, 0.0, 0.0, 0.0, 0.0, 0.0, 0.0, 0.0, 0.0, 0.0, 0.0, 0.0, 0.0, 0.0, 0.0, 0.0, 0.0, 0.0, 0.06791, 0.3533, 0.00029, 0.2867, 0.2012, 0.2865, 0.0, 0.0, 0.0, 0.0, 0.0, 0.0, 0.0, 0.0, 0.4281, 0.2867, 0.3565, 0.3583, 0.2135, 0.2867, 0.0691, 0.3557, 0.06791, 0.3533, 0.2012, 0.2865, 0.2072, 0.2865, 0.2135, 0.2867, 0.3565, 0.3583, 0.3552, 0.3607, 0.354, 0.4323, 0.2109, 0.4297, 0.06783, 0.4272, 0.6467, 0.07921, 0.7135, 0.1458, 0.5134, 0.146, 0.0, 0.0, 0.0, 0.0, 0.0, 0.0, 0.0, 0.0, 0.0, 0.0, 0.0, 0.0, 0.0, 0.0, 0.0, 0.0, 0.0, 0.0, 0.0, 0.0, 0.0, 0.0, 0.0, 0.0, 0.2865, 0.1458, 0.3581, 0.0743, 0.5012, 0.1459, 0.0, 0.0, 0.0, 0.0, 0.0, 0.0, 0.0, 0.0, 0.0, 0.0, 0.0, 0.0, 0.0, 0.0, 0.0, 0.0, 0.0, 0.0, 0.0, 0.0, 0.0, 0.0, 0.0, 0.0, 0.0, 0.0, 0.0, 0.0, 0.0, 0.0, 0.0, 0.0, 0.0, 0.0, 0.0, 0.0, 0.5074, 0.146, 0.5012, 0.1459, 0.3581, 0.0743, 0.3594, 0.07182, 0.3607, 0.00029, 0.5037, 0.002825, 0.6468, 0.005359, 0.6455, 0.07689, 0.6467, 0.07921, 0.5134, 0.146, 0.3605, 0.658, 0.4272, 0.7247, 0.2272, 0.7248, 0.0, 0.0, 0.0, 0.0, 0.0, 0.0, 0.0, 0.0, 0.0, 0.0, 0.0, 0.0, 0.0, 0.0, 0.0, 0.0, 0.0, 0.0, 0.0, 0.0, 0.0, 0.0, 0.0, 0.0, 0.00029, 0.7247, 0.07186, 0.6531, 0.2149, 0.7247, 0.0, 0.0, 0.0, 0.0, 0.0, 0.0, 0.0, 0.0, 0.0, 0.0, 0.0, 0.0, 0.0, 0.0, 0.0, 0.0, 0.0, 0.0, 0.0, 0.0, 0.0, 0.0, 0.0, 0.0, 0.0, 0.0, 0.0, 0.0, 0.0, 0.0, 0.0, 0.0, 0.0, 0.0, 0.0, 0.0, 0.07315, 0.6507, 0.07442, 0.5791, 0.2175, 0.5817, 0.3605, 0.5842, 0.3593, 0.6557, 0.3605, 0.658, 0.2272, 0.7248, 0.2212, 0.7248, 0.2149, 0.7247, 0.07186, 0.6531, 0.06702, 0.4996, 0.00029, 0.433, 0.2003, 0.4328, 0.0, 0.0, 0.0, 0.0, 0.0, 0.0, 0.0, 0.0, 0.0, 0.0, 0.0, 0.0, 0.0, 0.0, 0.0, 0.0, 0.0, 0.0, 0.0, 0.0, 0.0, 0.0, 0.0, 0.0, 0.4272, 0.433, 0.3556, 0.5045, 0.2126, 0.433, 0.0, 0.0, 0.0, 0.0, 0.0, 0.0, 0.0, 0.0, 0.0, 0.0, 0.0, 0.0, 0.0, 0.0, 0.0, 0.0, 0.0, 0.0, 0.0, 0.0, 0.0, 0.0, 0.0, 0.0, 0.0, 0.0, 0.0, 0.0, 0.0, 0.0, 0.0, 0.0, 0.0, 0.0, 0.0, 0.0, 0.0, 0.0, 0.0, 0.0, 0.0, 0.0, 0.0, 0.0, 0.0, 0.0, 0.0, 0.0, 0.0, 0.0, 0.0, 0.0, 0.0, 0.0, 0.0, 0.0, 0.0, 0.0, 0.0, 0.0, 0.0, 0.0, 0.0, 0.0, 0.0, 0.0, 0.0, 0.0, 0.0, 0.0, 0.0, 0.0, 0.0, 0.0, 0.0, 0.0, 0.0, 0.0, 0.0, 0.0, 0.0, 0.0, 0.0, 0.0, 0.0, 0.0, 0.0, 0.0, 0.0, 0.0, 0.0, 0.0, 0.0, 0.0, 0.0, 0.0, 0.0, 0.0, 0.0, 0.0, 0.0, 0.0, 0.0, 0.0, 0.0, 0.0, 0.0, 0.0, 0.0, 0.0, 0.0, 0.0, 0.0, 0.0, 0.0, 0.0, 0.0, 0.0, 0.0, 0.0, 0.0, 0.0, 0.0, 0.0, 0.0, 0.0, 0.0, 0.0, 0.0, 0.0, 0.0, 0.0, 0.0, 0.0, 0.0, 0.0, 0.0, 0.0, 0.0, 0.0, 0.0, 0.0, 0.0, 0.0, 0.0, 0.0, 0.0, 0.0, 0.0, 0.0, 0.0, 0.0, 0.0, 0.0, 0.0, 0.0, 0.0, 0.0, 0.0, 0.0, 0.0, 0.0, 0.0, 0.0, 0.0, 0.0, 0.0, 0.0, 0.0, 0.0, 0.0, 0.0, 0.0, 0.0, 0.0, 0.0, 0.0, 0.0, 0.0, 0.0, 0.0, 0.0, 0.0, 0.0, 0.0, 0.0, 0.0, 0.0, 0.0, 0.0, 0.0, 0.0, 0.0, 0.0, 0.0, 0.0, 0.0, 0.0, 0.0, 0.0, 0.0, 0.0, 0.0, 0.0, 0.0, 0.0, 0.0, 0.0, 0.0, 0.0, 0.0, 0.0, 0.0, 0.0, 0.0, 0.0, 0.0, 0.0, 0.0, 0.0, 0.0, 0.0, 0.0, 0.0, 0.0, 0.0, 0.0, 0.0, 0.0, 0.0, 0.09774, 0.0001784, 0.2929, 0.1953, 0.3904, 0.2929, 0.2929, 0.3904, 0.09774, 0.5855, 0.0001784, 0.488, 0.1953, 0.2929, 0.0001784, 0.09774, 0.5859, 0.5859, 0.7239, 0.5859, 0.7239, 0.8618, 0.9998, 0.8618, 0.9998, 0.9998, 0.7239, 0.9998, 0.5859, 0.9998, 0.5859, 0.8618, 0.3908, 0.0001784, 0.5288, 0.0001784, 0.8047, 0.0001784, 0.8047, 0.1382, 0.5288, 0.1382, 0.5288, 0.4141, 0.3908, 0.4141, 0.3908, 0.1382, 0.09774, 0.9761, 0.0001784, 0.8786, 0.1953, 0.6835, 0.2929, 0.5859, 0.3904, 0.6835, 0.5855, 0.8786, 0.488, 0.9761, 0.2929, 0.781, 0.0, 0.0, 0.0, 0.0, 0.0, 0.0, 0.0, 0.0, 0.0, 0.0, 0.0, 0.0, 0.0, 0.0, 0.0, 0.0, 0.0, 0.0, 0.0, 0.0, 0.0, 0.0, 0.0, 0.0, 0.0, 0.0, 0.0, 0.0, 0.0, 0.0, 0.0, 0.0, 0.0, 0.0, 0.0, 0.0, 0.0, 0.0, 0.0, 0.0, 0.0, 0.0, 0.0, 0.0, 0.0, 0.0, 0.0, 0.0, 0.0, 0.0, 0.0, 0.0, 0.0, 0.0, 0.0, 0.0, 0.0, 0.0, 0.0, 0.0, 0.0, 0.0, 0.0, 0.0, 0.0, 0.0, 0.0, 0.0, 0.0, 0.0, 0.0, 0.0, 0.0, 0.0, 0.0, 0.0, 0.0, 0.0, 0.0, 0.0, 0.0, 0.0, 0.0, 0.0, 0.0, 0.0, 0.0, 0.0, 0.0, 0.0, 0.0, 0.0, 0.0, 0.0, 0.0, 0.0, 0.0, 0.0, 0.0, 0.0, 0.0, 0.0, 0.0, 0.0, 0.0, 0.0, 0.0, 0.0, 0.0, 0.0, 0.0, 0.0, 0.0, 0.0, 0.0, 0.0, 0.0, 0.0, 0.0, 0.0, 0.0, 0.0, 0.0, 0.0, 0.0, 0.0, 0.0, 0.0, 0.0, 0.0, 0.0, 0.0, 0.0, 0.0, 0.0, 0.0, 0.0, 0.0, 0.0, 0.0, 0.0, 0.0, 0.0, 0.0, 0.0, 0.0, 0.0, 0.0, 0.0, 0.0, 0.0, 0.0, 0.0, 0.0, 0.0, 0.0, 0.0, 0.0, 0.0, 0.0, 0.0, 0.0, 0.0, 0.0, 0.0, 0.0, 0.0, 0.0, 0.0, 0.0, 0.0, 0.0, 0.0, 0.0, 0.0, 0.0, 0.0, 0.0, 0.0, 0.0, 0.0, 0.0, 0.0, 0.0, 0.0, 0.0, 0.0, 0.0, 0.0, 0.0, 0.0, 0.0, 0.0, 0.0, 0.0, 0.0, 0.0, 0.0, 0.0, 0.0, 0.0, 0.0, 0.0, 0.0, 0.0, 0.0, 0.0, 0.0, 0.0, 0.0, 0.0, 0.0, 0.0, 0.0, 0.0, 0.0, 0.0, 0.0, 0.0, 0.0, 0.0, 0.0, 0.0, 0.0])
me_plane.materials.append(mat_material_001)
me_plane.materials.append(mat_material_002)
me_plane.materials.append(None)
me_plane.use_remesh_preserve_volume = False
me_plane.use_remesh_preserve_attributes = False
me_plane.use_mirror_vertex_groups = False
me_plane.update()

# ---- objects
ob_lamp_002 = bpy.data.objects.new('Lamp.002', light_lamp_002)
ob_lamp_001 = bpy.data.objects.new('Lamp.001', light_lamp_001)
ob_plane = bpy.data.objects.new('Plane', me_plane)
ob_lamp = bpy.data.objects.new('Lamp', light_lamp)
ob_camera = bpy.data.objects.new('Camera', cam_camera)

# ---- transforms, parenting, visibility, modifiers, constraints
ob_lamp_002.location = (13.55, 2.144, 7.691)
ob_lamp_002.rotation_euler = (0.6503, 0.05522, 1.866)
ob_lamp_002.lock_rotations_4d = False
ob_lamp_002.empty_display_type = 'ARROWS'
ob_lamp_002.color = (0.0, 0.0, 0.0, 0.0)
ob_lamp_002.lineart.crease_threshold = 0.0
ob_lamp_001.location = (-10.62, -3.339, 10.28)
ob_lamp_001.rotation_euler = (0.6503, 0.05522, 1.866)
ob_lamp_001.lock_rotations_4d = False
ob_lamp_001.empty_display_type = 'ARROWS'
ob_lamp_001.color = (0.0, 0.0, 0.0, 0.0)
ob_lamp_001.lineart.crease_threshold = 0.0
ob_plane.location = (0.0, 0.0, 0.0)
ob_plane.scale = (10.0, 10.0, 1.0)
ob_plane.lineart.crease_threshold = 0.0
ob_lamp.location = (4.076, 1.005, 10.32)
ob_lamp.rotation_euler = (0.6503, 0.05522, 1.866)
ob_lamp.lock_rotations_4d = False
ob_lamp.empty_display_type = 'ARROWS'
ob_lamp.color = (0.0, 0.0, 0.0, 0.0)
ob_lamp.lineart.crease_threshold = 0.0
ob_camera.location = (7.481, -6.508, 5.344)
ob_camera.rotation_euler = (1.109, 0.0, 0.8149)
ob_camera.lock_rotations_4d = False
ob_camera.empty_display_type = 'ARROWS'
ob_camera.color = (0.0, 0.0, 0.0, 0.0)
ob_camera.hide_viewport = True
ob_camera.display_type = 'WIRE'
ob_camera.lineart.crease_threshold = 0.0

# ---- collection membership
col_collection_1.objects.link(ob_lamp_002)
col_collection_1.objects.link(ob_lamp_001)
col_collection_1.objects.link(ob_plane)
col_collection_1.objects.link(ob_lamp)
col_collection_1.objects.link(ob_camera)

# ---- scene / render settings (as saved in the file)
scene.camera = ob_camera
scene.frame_start = 1; scene.frame_end = 250; scene.frame_set(1)
scene.render.engine = 'BLENDER_EEVEE_NEXT'
scene.render.resolution_percentage = 50
scene.render.dither_intensity = 0.0
scene.cycles.use_denoising = False
scene.cycles.samples = 128
scene.cycles.sampling_pattern = 'TABULATED_SOBOL'
scene.cycles.light_sampling_threshold = 0.0
scene.cycles.use_adaptive_sampling = False
scene.cycles.use_light_tree = False
scene.cycles.blur_glossy = 0.0
scene.cycles.sample_clamp_indirect = 0.0
scene.view_settings.view_transform = 'Standard'
bpy.context.view_layer.update()
